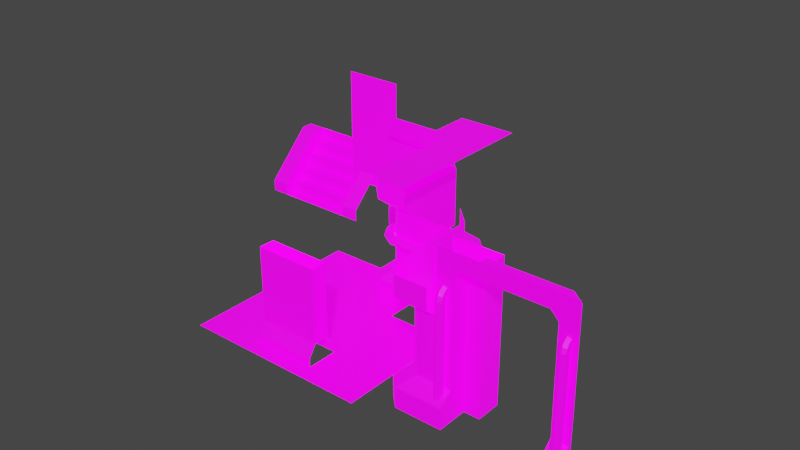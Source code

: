 # Source: Tiles.blend  (saved by Blender 3.5.10; exported with 4.5.12 LTS)
import bpy
from mathutils import Matrix  # noqa: F401  (used for matrix-valued properties, if any)

bpy.ops.wm.read_factory_settings(use_empty=True)
scene = bpy.context.scene
scene.name = 'Scene'

# ---- collections
col_base = bpy.data.collections.new('Base'); scene.collection.children.link(col_base)

# ---- images (referenced by path relative to the original .blend; pixels are not part of the script)
import os
ASSET_DIR = os.environ.get("B2B_ASSET_DIR", "")  # directory of the original .blend (textures are referenced by path, not embedded)
HERE = os.path.dirname(os.path.abspath(__file__))  # packed textures are extracted next to this script under _unpacked/

def load_image(name, relpath, width, height, colorspace="sRGB"):
    """Load a texture the original file referenced (path relative to the .blend, or extracted next to this script)."""
    p = next((c for c in (os.path.join(HERE, relpath), os.path.join(ASSET_DIR, relpath)) if relpath and os.path.exists(c)), "")
    if p:
        img = bpy.data.images.load(p, check_existing=True)
        img.name = name
    else:  # same state as the original file: an image datablock whose file is absent (Cycles renders it pink)
        img = bpy.data.images.new(name, width, height)
        img.source = "FILE"
        img.filepath = "//" + (relpath or name)
    img.colorspace_settings.name = colorspace
    return img
img_tilescolor = load_image('TilesColor', 'TilesColor.png', 1024, 1024, 'sRGB')
img_tileslight = load_image('TilesLight', 'TilesLight.png', 1024, 1024, 'sRGB')
img_tilealphamask = load_image('TileAlphaMask', 'TileAlphaMask.png', 1024, 1024, 'sRGB')

# ---- materials (node trees are filled in below, after node groups)
mat_tilematerial = bpy.data.materials.new('TileMaterial')
mat_tilematerial.use_transparent_shadow = False

# ---- material node trees
mat_tilematerial.use_nodes = True; mat_tilematerial.node_tree.nodes.clear()
_N = mat_tilematerial.node_tree.nodes; _L = mat_tilematerial.node_tree.links
n0 = _N.new('ShaderNodeBsdfPrincipled'); n0.name = 'Principled BSDF'; n0.location = (221, 389)
n0.distribution = 'GGX'
n0.subsurface_method = 'RANDOM_WALK_SKIN'
n0.inputs[3].default_value = 1.45
n0.inputs[28].default_value = 1.0
n1 = _N.new('ShaderNodeOutputMaterial'); n1.name = 'Material Output'; n1.location = (511, 389)
n2 = _N.new('ShaderNodeTexImage'); n2.name = 'Image Texture.001'; n2.location = (-83, 276)
n2.hide = True
n2.image = img_tilescolor
n3 = _N.new('ShaderNodeTexImage'); n3.name = 'Image Texture'; n3.location = (-60, -111)
n3.hide = True
n3.image = img_tileslight
n3.interpolation = 'Closest'
n4 = _N.new('ShaderNodeTexImage'); n4.name = 'Image Texture.002'; n4.location = (-89, 130)
n4.hide = True
n4.image = img_tilealphamask
n4.interpolation = 'Closest'
_L.new(n0.outputs[0], n1.inputs[0])
_L.new(n2.outputs[0], n0.inputs[0])
_L.new(n3.outputs[0], n0.inputs[27])
_L.new(n4.outputs[0], n0.inputs[1])
n1.is_active_output = True

# ---- world
world_world = bpy.data.worlds.new('World'); scene.world = world_world
world_world.use_nodes = True; world_world.node_tree.nodes.clear()
_N = world_world.node_tree.nodes; _L = world_world.node_tree.links
n0 = _N.new('ShaderNodeOutputWorld'); n0.name = 'World Output'; n0.location = (300, 300)
n1 = _N.new('ShaderNodeBackground'); n1.name = 'Background'; n1.location = (10, 300)
n1.inputs[0].default_value = (0.05088, 0.05088, 0.05088, 1.0)
_L.new(n1.outputs[0], n0.inputs[0])
n0.is_active_output = True
world_world.color = (0.05088, 0.05088, 0.05088)
world_world.use_sun_shadow = False
world_world.sun_shadow_jitter_overblur = 0.0

# ---- meshes
me_downskirting = bpy.data.meshes.new('DownSkirting')
me_downskirting.from_pydata([(-0.2, -0.5, 0.0), (0.0, -0.5, 0.5), (-0.2, 0.5, 0.0), (0.0, 0.5, 0.5), (-0.2, -0.5, 0.32), (-0.2, 0.5, 0.32)], [], [(4, 1, 3, 5), (0, 4, 5, 2)])
_uv = me_downskirting.uv_layers.new(name='UVMap')
_uv.uv.foreach_set('vector', [0.3359, 0.1875, 0.3047, 0.1875, 0.3047, 0.0625, 0.3359, 0.0625, 0.375, 0.1875, 0.3359, 0.1875, 0.3359, 0.0625, 0.375, 0.0625])
me_downskirting.materials.append(mat_tilematerial)
me_downskirting.update()
me_wall = bpy.data.meshes.new('Wall')
me_wall.from_pydata([(0.0, -0.5, -0.5), (0.0, -0.5, 0.5), (0.0, 0.5, -0.5), (0.0, 0.5, 0.5)], [], [(0, 1, 3, 2)])
_uv = me_wall.uv_layers.new(name='UVMap')
_uv.uv.foreach_set('vector', [0.875, 0.7578, 1.0, 0.7578, 1.0, 0.8828, 0.875, 0.8828])
me_wall.materials.append(mat_tilematerial)
me_wall.update()
me_externalwall = bpy.data.meshes.new('ExternalWall')
me_externalwall.from_pydata([(0.5, 0.0, -0.5), (0.5, 0.0, 0.5), (0.0, 0.5, -0.5), (0.0, 0.5, 0.5), (0.0, 0.2, -0.5), (0.0, 0.2, 0.5), (0.2, 0.0, -0.5), (0.2, 0.0, 0.5)], [], [(4, 5, 3, 2), (6, 7, 5, 4), (0, 1, 7, 6)])
_uv = me_externalwall.uv_layers.new(name='UVMap')
_uv.uv.foreach_set('vector', [0.875, 0.7188, 1.0, 0.7188, 1.0, 0.7578, 0.875, 0.7578, 0.875, 0.6875, 1.0, 0.6875, 1.0, 0.7188, 0.875, 0.7188, 0.875, 0.6484, 1.0, 0.6484, 1.0, 0.6875, 0.875, 0.6875])
me_externalwall.materials.append(mat_tilematerial)
me_externalwall.update()
me_externaldownskirting = bpy.data.meshes.new('ExternalDownSkirting')
me_externaldownskirting.from_pydata([(0.5, -0.2, 0.0), (0.5, 0.0, 0.5), (-0.2, 0.5, 0.0), (0.0, 0.5, 0.5), (-0.2, 0.0, 0.0), (0.0, 0.2, 0.5), (0.0, -0.2, 0.0), (-0.2, 0.5, 0.32), (-0.2, 0.0, 0.32), (0.0, -0.2, 0.32), (0.5, -0.2, 0.32), (0.2, 0.0, 0.5)], [], [(8, 5, 3, 7), (0, 10, 9, 6), (6, 9, 8, 4), (4, 8, 7, 2), (10, 1, 11, 9), (9, 11, 5, 8)])
_uv = me_externaldownskirting.uv_layers.new(name='UVMap')
_uv.uv.foreach_set('vector', [0.3359, 0.25, 0.3047, 0.2266, 0.3047, 0.1875, 0.3359, 0.1875, 0.375, 0.3438, 0.3359, 0.3438, 0.3359, 0.2812, 0.375, 0.2812, 0.375, 0.2812, 0.3359, 0.2812, 0.3359, 0.25, 0.375, 0.25, 0.375, 0.25, 0.3359, 0.25, 0.3359, 0.1875, 0.375, 0.1875, 0.3359, 0.3438, 0.3047, 0.3438, 0.3047, 0.3047, 0.3359, 0.2812, 0.3359, 0.2812, 0.2969, 0.2812, 0.2969, 0.25, 0.3359, 0.25])
me_externaldownskirting.materials.append(mat_tilematerial)
me_externaldownskirting.update()
me_internaldownskirting = bpy.data.meshes.new('InternalDownSkirting')
me_internaldownskirting.from_pydata([(-0.2, -0.5, 0.0), (0.0, -0.5, 0.5), (-0.5, 0.0, 0.5), (0.0, -0.3, 0.5), (-0.3, 2.98e-08, 0.5), (-0.5002, -0.2, 0.0), (-0.2, -0.5, 0.32), (-0.4998, -0.2, 0.32)], [], [(6, 3, 4, 7), (6, 1, 3), (7, 4, 2), (0, 6, 7, 5)])
_uv = me_internaldownskirting.uv_layers.new(name='UVMap')
_uv.uv.foreach_set('vector', [0.3359, 0.0625, 0.2969, 0.0625, 0.2969, 0.0, 0.3359, 0.0, 8.902e-05, 0.1484, 8.902e-05, 0.1172, 0.02353, 0.1172, 0.0, 0.07812, 0.02344, 0.1094, 9.313e-10, 0.1094, 0.375, 0.0625, 0.3359, 0.0625, 0.3359, 0.0, 0.375, 0.0])
me_internaldownskirting.materials.append(mat_tilematerial)
me_internaldownskirting.update()
me_internalwall = bpy.data.meshes.new('InternalWall')
me_internalwall.from_pydata([(0.0, -0.5, -0.5), (0.0, -0.5, 0.5), (-0.5, 0.0, -0.5), (-0.5, 0.0, 0.5), (0.0, -0.3, -0.5), (0.0, -0.3, 0.5), (-0.3, 2.98e-08, 0.5), (-0.3, 2.98e-08, -0.5)], [], [(7, 6, 3, 2), (0, 1, 5, 4), (4, 5, 6, 7)])
_uv = me_internalwall.uv_layers.new(name='UVMap')
_uv.uv.foreach_set('vector', [0.875, 0.9531, 1.0, 0.9531, 1.0, 0.9766, 0.875, 0.9766, 0.875, 0.8828, 1.0, 0.8828, 1.0, 0.9062, 0.875, 0.9062, 0.875, 0.9062, 1.0, 0.9062, 1.0, 0.9531, 0.875, 0.9531])
me_internalwall.materials.append(mat_tilematerial)
me_internalwall.update()
me_upskirting = bpy.data.meshes.new('UpSkirting')
me_upskirting.from_pydata([(-0.2, -0.5, 0.0), (0.0, -0.5, -0.5), (-0.2, 0.5, 0.0), (0.0, 0.5, -0.5), (-0.2, -0.5, -0.32), (-0.2, 0.5, -0.32)], [], [(4, 5, 3, 1), (0, 2, 5, 4)])
_uv = me_upskirting.uv_layers.new(name='UVMap')
_uv.uv.foreach_set('vector', [0.25, 0.1875, 0.25, 0.0625, 0.2812, 0.0625, 0.2812, 0.1875, 0.2109, 0.1875, 0.2109, 0.0625, 0.25, 0.0625, 0.25, 0.1875])
me_upskirting.materials.append(mat_tilematerial)
me_upskirting.update()
me_lightwall = bpy.data.meshes.new('LightWall')
me_lightwall.from_pydata([(0.0, -0.5, -0.5), (0.0, -0.5, 0.5), (0.0, 0.5, -0.5), (0.0, 0.5, 0.5), (-0.1407, 0.5, 2.831e-07), (-0.1407, -0.5, 1.49e-07), (-0.1141, 0.5, 0.05528), (-0.1141, -0.5, 0.05528), (-0.05427, 0.5, 0.06893), (-0.05427, -0.5, 0.06893), (-0.006297, 0.5, 0.03068), (-0.006298, -0.5, 0.03068), (-0.006297, 0.5, -0.03068), (-0.006298, -0.5, -0.03068), (-0.05427, 0.5, -0.06893), (-0.05427, -0.5, -0.06893), (-0.1141, 0.5, -0.05528), (-0.1141, -0.5, -0.05528)], [], [(0, 1, 3, 2), (4, 5, 7, 6), (6, 7, 9, 8), (8, 9, 11, 10), (10, 11, 13, 12), (12, 13, 15, 14), (14, 15, 17, 16), (16, 17, 5, 4)])
_uv = me_lightwall.uv_layers.new(name='UVMap')
_uv.uv.foreach_set('vector', [0.7188, 0.7578, 0.8438, 0.7578, 0.8438, 0.8828, 0.7188, 0.8828, 0.4453, 0.4062, 0.4453, 0.2109, 0.4609, 0.2109, 0.4609, 0.4062, 0.4609, 0.4062, 0.4609, 0.2109, 0.4766, 0.2109, 0.4766, 0.4062, 0.4766, 0.4062, 0.4766, 0.2109, 0.4922, 0.2109, 0.4922, 0.4062, 0.3828, 0.4062, 0.3828, 0.2109, 0.3984, 0.2109, 0.3984, 0.4062, 0.3984, 0.4062, 0.3984, 0.2109, 0.4141, 0.2109, 0.4141, 0.4062, 0.4141, 0.4062, 0.4141, 0.2109, 0.4297, 0.2109, 0.4297, 0.4062, 0.4297, 0.4062, 0.4297, 0.2109, 0.4453, 0.2109, 0.4453, 0.4062])
me_lightwall.materials.append(mat_tilematerial)
me_lightwall.update()
me_lightinternalwall = bpy.data.meshes.new('LightInternalWall')
me_lightinternalwall.from_pydata([(0.0, -0.5, -0.5), (0.0, -0.5, 0.5), (-0.5, 0.0, -0.5), (-0.5, 0.0, 0.5), (0.0, -0.3, -0.5), (0.0, -0.3, 0.5), (-0.3, 2.98e-08, 0.5), (-0.3, 2.98e-08, -0.5), (-0.5, -0.1407, 0.0), (-0.1407, -0.5, 1.49e-07), (-0.5, -0.1141, 0.05528), (-0.1141, -0.5, 0.05528), (-0.5, -0.05427, 0.06893), (-0.05427, -0.5, 0.06893), (-0.5, -0.006298, 0.03068), (-0.006298, -0.5, 0.03068), (-0.5, -0.006298, -0.03068), (-0.006298, -0.5, -0.03068), (-0.5, -0.05427, -0.06893), (-0.05427, -0.5, -0.06893), (-0.5, -0.1141, -0.05528), (-0.1141, -0.5, -0.05528), (-0.376, -0.1719, 0.0), (-0.2495, -0.2495, 2.384e-07), (-0.1619, -0.376, 2.384e-07), (-0.1377, -0.3648, 0.05528), (-0.2307, -0.2307, 0.05528), (-0.3648, -0.1477, 0.05528), (-0.08353, -0.3395, 0.06893), (-0.1884, -0.1884, 0.06893), (-0.3395, -0.09353, 0.06893), (-0.04005, -0.3192, 0.03068), (-0.1545, -0.1545, 0.03068), (-0.3192, -0.05005, 0.03068), (-0.04005, -0.3192, -0.03068), (-0.1545, -0.1545, -0.03068), (-0.3192, -0.05005, -0.03068), (-0.08353, -0.3395, -0.06893), (-0.1884, -0.1884, -0.06893), (-0.3395, -0.09353, -0.06893), (-0.1377, -0.3648, -0.05528), (-0.2307, -0.2307, -0.05528), (-0.3648, -0.1477, -0.05528)], [], [(7, 6, 3, 2), (0, 1, 5, 4), (4, 5, 6, 7), (24, 9, 11, 25), (25, 11, 13, 28), (28, 13, 15, 31), (31, 15, 17, 34), (34, 17, 19, 37), (37, 19, 21, 40), (40, 21, 9, 24), (20, 42, 22, 8), (42, 41, 23, 22), (41, 40, 24, 23), (18, 39, 42, 20), (39, 38, 41, 42), (38, 37, 40, 41), (16, 36, 39, 18), (36, 35, 38, 39), (35, 34, 37, 38), (14, 33, 36, 16), (33, 32, 35, 36), (32, 31, 34, 35), (12, 30, 33, 14), (30, 29, 32, 33), (29, 28, 31, 32), (10, 27, 30, 12), (27, 26, 29, 30), (26, 25, 28, 29), (8, 22, 27, 10), (22, 23, 26, 27), (23, 24, 25, 26)])
_uv = me_lightinternalwall.uv_layers.new(name='UVMap')
_uv.uv.foreach_set('vector', [0.7188, 0.9531, 0.8438, 0.9531, 0.8438, 0.9766, 0.7188, 0.9766, 0.7188, 0.8828, 0.8438, 0.8828, 0.8438, 0.9062, 0.7188, 0.9062, 0.7188, 0.9062, 0.8438, 0.9062, 0.8438, 0.9531, 0.7188, 0.9531, 0.4453, 0.4375, 0.4453, 0.4062, 0.4609, 0.4062, 0.4609, 0.4375, 0.4609, 0.4375, 0.4609, 0.4062, 0.4766, 0.4062, 0.4766, 0.4375, 0.4766, 0.4375, 0.4766, 0.4062, 0.4922, 0.4062, 0.4922, 0.4375, 0.3828, 0.4375, 0.3828, 0.4062, 0.3984, 0.4062, 0.3984, 0.4375, 0.3984, 0.4375, 0.3984, 0.4062, 0.4141, 0.4062, 0.4141, 0.4375, 0.4141, 0.4375, 0.4141, 0.4062, 0.4297, 0.4062, 0.4297, 0.4375, 0.4297, 0.4375, 0.4297, 0.4062, 0.4453, 0.4062, 0.4453, 0.4375, 0.4297, 0.5469, 0.4297, 0.5156, 0.4453, 0.5156, 0.4453, 0.5469, 0.4297, 0.5156, 0.4297, 0.4766, 0.4453, 0.4766, 0.4453, 0.5156, 0.4297, 0.4766, 0.4297, 0.4375, 0.4453, 0.4375, 0.4453, 0.4766, 0.4141, 0.5469, 0.4141, 0.5156, 0.4297, 0.5156, 0.4297, 0.5469, 0.4141, 0.5156, 0.4141, 0.4766, 0.4297, 0.4766, 0.4297, 0.5156, 0.4141, 0.4766, 0.4141, 0.4375, 0.4297, 0.4375, 0.4297, 0.4766, 0.3984, 0.5469, 0.3984, 0.5156, 0.4141, 0.5156, 0.4141, 0.5469, 0.3984, 0.5156, 0.3984, 0.4766, 0.4141, 0.4766, 0.4141, 0.5156, 0.3984, 0.4766, 0.3984, 0.4375, 0.4141, 0.4375, 0.4141, 0.4766, 0.3828, 0.5469, 0.3828, 0.5156, 0.3984, 0.5156, 0.3984, 0.5469, 0.3828, 0.5156, 0.3828, 0.4766, 0.3984, 0.4766, 0.3984, 0.5156, 0.3828, 0.4766, 0.3828, 0.4375, 0.3984, 0.4375, 0.3984, 0.4766, 0.4766, 0.5469, 0.4766, 0.5156, 0.4922, 0.5156, 0.4922, 0.5469, 0.4766, 0.5156, 0.4766, 0.4766, 0.4922, 0.4766, 0.4922, 0.5156, 0.4766, 0.4766, 0.4766, 0.4375, 0.4922, 0.4375, 0.4922, 0.4766, 0.4609, 0.5469, 0.4609, 0.5156, 0.4766, 0.5156, 0.4766, 0.5469, 0.4609, 0.5156, 0.4609, 0.4766, 0.4766, 0.4766, 0.4766, 0.5156, 0.4609, 0.4766, 0.4609, 0.4375, 0.4766, 0.4375, 0.4766, 0.4766, 0.4453, 0.5469, 0.4453, 0.5156, 0.4609, 0.5156, 0.4609, 0.5469, 0.4453, 0.5156, 0.4453, 0.4766, 0.4609, 0.4766, 0.4609, 0.5156, 0.4453, 0.4766, 0.4453, 0.4375, 0.4609, 0.4375, 0.4609, 0.4766])
me_lightinternalwall.materials.append(mat_tilematerial)
me_lightinternalwall.update()
me_borderlightfloor = bpy.data.meshes.new('BorderLightFloor')
me_borderlightfloor.from_pydata([(0.5, 0.5, -4.371e-08), (0.5, -0.5, 4.371e-08), (-0.5, 0.5, -4.371e-08), (-0.5, -0.5, 4.371e-08)], [], [(0, 2, 3, 1)])
_uv = me_borderlightfloor.uv_layers.new(name='UVMap')
_uv.uv.foreach_set('vector', [0.625, 0.125, 0.5, 0.125, 0.5, 0.25, 0.625, 0.25])
me_borderlightfloor.materials.append(mat_tilematerial)
me_borderlightfloor.update()
me_externallightfloor = bpy.data.meshes.new('ExternalLightFloor')
me_externallightfloor.from_pydata([(0.5, -0.5, 0.0), (0.5, 0.5, 0.0), (-0.5, -0.5, 0.0), (-0.5, 0.5, 0.0)], [], [(0, 1, 3, 2)])
_uv = me_externallightfloor.uv_layers.new(name='UVMap')
_uv.uv.foreach_set('vector', [0.625, 0.25, 0.625, 0.375, 0.5, 0.375, 0.5, 0.25])
me_externallightfloor.materials.append(mat_tilematerial)
me_externallightfloor.update()
me_lightfloor = bpy.data.meshes.new('LightFloor')
me_lightfloor.from_pydata([(-0.5, -0.5, 0.0), (0.5, -0.5, 0.0), (-0.5, 0.5, 0.0), (0.5, 0.5, 0.0)], [], [(0, 1, 3, 2)])
_uv = me_lightfloor.uv_layers.new(name='UVMap')
_uv.uv.foreach_set('vector', [0.625, 0.125, 0.75, 0.125, 0.75, 0.25, 0.625, 0.25])
me_lightfloor.materials.append(mat_tilematerial)
me_lightfloor.update()
me_internallightfloor = bpy.data.meshes.new('InternalLightFloor')
me_internallightfloor.from_pydata([(0.5, 0.5, 8.742e-08), (-0.5, 0.5, 0.0), (0.5, -0.5, 0.0), (-0.5, -0.5, -8.742e-08)], [], [(0, 1, 3, 2)])
_uv = me_internallightfloor.uv_layers.new(name='UVMap')
_uv.uv.foreach_set('vector', [0.625, 0.0, 0.625, 0.125, 0.5, 0.125, 0.5, 0.0])
me_internallightfloor.materials.append(mat_tilematerial)
me_internallightfloor.update()
me_lightexternalwall = bpy.data.meshes.new('LightExternalWall')
me_lightexternalwall.from_pydata([(0.5, 0.0, -0.5), (0.5, 0.0, 0.5), (0.0, 0.5, -0.5), (0.0, 0.5, 0.5), (0.0, 0.2, -0.5), (0.0, 0.2, 0.5), (0.2, 0.0, -0.5), (0.2, 0.0, 0.5), (-0.1407, 0.5, 2.831e-07), (0.5, -0.1407, 0.0), (-0.1141, 0.5, 0.05528), (0.5, -0.1141, 0.05528), (-0.05427, 0.5, 0.06893), (0.5, -0.05427, 0.06893), (-0.006297, 0.5, 0.03068), (0.5, -0.006298, 0.03068), (-0.006297, 0.5, -0.03068), (0.5, -0.006298, -0.03068), (-0.05427, 0.5, -0.06893), (0.5, -0.05427, -0.06893), (-0.1141, 0.5, -0.05528), (0.5, -0.1141, -0.05528), (-0.1332, 0.1371, 2.384e-07), (-0.02949, -0.02949, 2.384e-07), (0.1468, -0.1377, 2.384e-07), (0.1559, -0.1127, 0.05528), (-0.01067, -0.01067, 0.05528), (-0.109, 0.1484, 0.05528), (0.1764, -0.0565, 0.06893), (0.03163, 0.03163, 0.06893), (-0.05484, 0.1736, 0.06893), (0.1928, -0.01142, 0.03068), (0.06555, 0.06555, 0.03068), (-0.01136, 0.1939, 0.03068), (0.1928, -0.01142, -0.03068), (0.06555, 0.06555, -0.03068), (-0.01136, 0.1939, -0.03068), (0.1764, -0.0565, -0.06893), (0.03163, 0.03163, -0.06893), (-0.05484, 0.1736, -0.06893), (0.1559, -0.1127, -0.05528), (-0.01067, -0.01067, -0.05528), (-0.109, 0.1484, -0.05528), (0.3234, -0.1392, 1.192e-07), (0.328, -0.1134, 0.05528), (0.3382, -0.05538, 0.06893), (0.3464, -0.00886, 0.03068), (0.3464, -0.00886, -0.03068), (0.3382, -0.05538, -0.06893), (0.328, -0.1134, -0.05528), (-0.1116, 0.3242, 0.05528), (-0.05455, 0.3368, 0.06893), (-0.00883, 0.347, 0.03068), (-0.00883, 0.347, -0.03068), (-0.05455, 0.3368, -0.06893), (-0.1116, 0.3242, -0.05528), (-0.1369, 0.3186, 2.608e-07)], [], [(4, 5, 3, 2), (6, 7, 5, 4), (0, 1, 7, 6), (43, 9, 11, 44), (44, 11, 13, 45), (45, 13, 15, 46), (46, 15, 17, 47), (47, 17, 19, 48), (48, 19, 21, 49), (49, 21, 9, 43), (55, 42, 22, 56), (42, 41, 23, 22), (41, 40, 24, 23), (54, 39, 42, 55), (39, 38, 41, 42), (38, 37, 40, 41), (53, 36, 39, 54), (36, 35, 38, 39), (35, 34, 37, 38), (52, 33, 36, 53), (33, 32, 35, 36), (32, 31, 34, 35), (51, 30, 33, 52), (30, 29, 32, 33), (29, 28, 31, 32), (50, 27, 30, 51), (27, 26, 29, 30), (26, 25, 28, 29), (56, 22, 27, 50), (22, 23, 26, 27), (23, 24, 25, 26), (40, 49, 43, 24), (37, 48, 49, 40), (34, 47, 48, 37), (31, 46, 47, 34), (28, 45, 46, 31), (25, 44, 45, 28), (24, 43, 44, 25), (8, 56, 50, 10), (10, 50, 51, 12), (12, 51, 52, 14), (14, 52, 53, 16), (16, 53, 54, 18), (18, 54, 55, 20), (20, 55, 56, 8)])
_uv = me_lightexternalwall.uv_layers.new(name='UVMap')
_uv.uv.foreach_set('vector', [0.7188, 0.7188, 0.8438, 0.7188, 0.8438, 0.7578, 0.7188, 0.7578, 0.7188, 0.6875, 0.8438, 0.6875, 0.8438, 0.7188, 0.7188, 0.7188, 0.7188, 0.6484, 0.8438, 0.6484, 0.8438, 0.6875, 0.7188, 0.6875, 0.4453, 0.03125, 0.4453, 0.0, 0.4609, 0.0, 0.4609, 0.03125, 0.4609, 0.03125, 0.4609, 0.0, 0.4766, 0.0, 0.4766, 0.03125, 0.4766, 0.03125, 0.4766, 0.0, 0.4922, 0.0, 0.4922, 0.03125, 0.3828, 0.03125, 0.3828, 0.0, 0.3984, 0.0, 0.3984, 0.03125, 0.3984, 0.03125, 0.3984, 0.0, 0.4141, 0.0, 0.4141, 0.03125, 0.4141, 0.03125, 0.4141, 0.0, 0.4297, 0.0, 0.4297, 0.03125, 0.4297, 0.03125, 0.4297, 0.0, 0.4453, 0.0, 0.4453, 0.03125, 0.4297, 0.1797, 0.4297, 0.1484, 0.4453, 0.1484, 0.4453, 0.1797, 0.4297, 0.1484, 0.4297, 0.1055, 0.4453, 0.1055, 0.4453, 0.1484, 0.4297, 0.1055, 0.4297, 0.0625, 0.4453, 0.0625, 0.4453, 0.1055, 0.4141, 0.1797, 0.4141, 0.1484, 0.4297, 0.1484, 0.4297, 0.1797, 0.4141, 0.1484, 0.4141, 0.1055, 0.4297, 0.1055, 0.4297, 0.1484, 0.4141, 0.1055, 0.4141, 0.0625, 0.4297, 0.0625, 0.4297, 0.1055, 0.3984, 0.1797, 0.3984, 0.1484, 0.4141, 0.1484, 0.4141, 0.1797, 0.3984, 0.1484, 0.3984, 0.1055, 0.4141, 0.1055, 0.4141, 0.1484, 0.3984, 0.1055, 0.3984, 0.0625, 0.4141, 0.0625, 0.4141, 0.1055, 0.3828, 0.1797, 0.3828, 0.1484, 0.3984, 0.1484, 0.3984, 0.1797, 0.3828, 0.1484, 0.3828, 0.1055, 0.3984, 0.1055, 0.3984, 0.1484, 0.3828, 0.1055, 0.3828, 0.0625, 0.3984, 0.0625, 0.3984, 0.1055, 0.4766, 0.1797, 0.4766, 0.1484, 0.4922, 0.1484, 0.4922, 0.1797, 0.4766, 0.1484, 0.4766, 0.1055, 0.4922, 0.1055, 0.4922, 0.1484, 0.4766, 0.1055, 0.4766, 0.0625, 0.4922, 0.0625, 0.4922, 0.1055, 0.4609, 0.1797, 0.4609, 0.1484, 0.4766, 0.1484, 0.4766, 0.1797, 0.4609, 0.1484, 0.4609, 0.1055, 0.4766, 0.1055, 0.4766, 0.1484, 0.4609, 0.1055, 0.4609, 0.0625, 0.4766, 0.0625, 0.4766, 0.1055, 0.4453, 0.1797, 0.4453, 0.1484, 0.4609, 0.1484, 0.4609, 0.1797, 0.4453, 0.1484, 0.4453, 0.1055, 0.4609, 0.1055, 0.4609, 0.1484, 0.4453, 0.1055, 0.4453, 0.0625, 0.4609, 0.0625, 0.4609, 0.1055, 0.4297, 0.0625, 0.4297, 0.03125, 0.4453, 0.03125, 0.4453, 0.0625, 0.4141, 0.0625, 0.4141, 0.03125, 0.4297, 0.03125, 0.4297, 0.0625, 0.3984, 0.0625, 0.3984, 0.03125, 0.4141, 0.03125, 0.4141, 0.0625, 0.3828, 0.0625, 0.3828, 0.03125, 0.3984, 0.03125, 0.3984, 0.0625, 0.4766, 0.0625, 0.4766, 0.03125, 0.4922, 0.03125, 0.4922, 0.0625, 0.4609, 0.0625, 0.4609, 0.03125, 0.4766, 0.03125, 0.4766, 0.0625, 0.4453, 0.0625, 0.4453, 0.03125, 0.4609, 0.03125, 0.4609, 0.0625, 0.4453, 0.2109, 0.4453, 0.1797, 0.4609, 0.1797, 0.4609, 0.2109, 0.4609, 0.2109, 0.4609, 0.1797, 0.4766, 0.1797, 0.4766, 0.2109, 0.4766, 0.2109, 0.4766, 0.1797, 0.4922, 0.1797, 0.4922, 0.2109, 0.3828, 0.2109, 0.3828, 0.1797, 0.3984, 0.1797, 0.3984, 0.2109, 0.3984, 0.2109, 0.3984, 0.1797, 0.4141, 0.1797, 0.4141, 0.2109, 0.4141, 0.2109, 0.4141, 0.1797, 0.4297, 0.1797, 0.4297, 0.2109, 0.4297, 0.2109, 0.4297, 0.1797, 0.4453, 0.1797, 0.4453, 0.2109])
me_lightexternalwall.materials.append(mat_tilematerial)
me_lightexternalwall.update()
me_externalupskirting = bpy.data.meshes.new('ExternalUpSkirting')
me_externalupskirting.from_pydata([(0.5, -0.2, 0.0), (0.5, 0.0, -0.5), (-0.2, 0.5, 0.0), (0.0, 0.5, -0.5), (-0.2, 0.0, 0.0), (0.0, 0.2, -0.5), (0.0, -0.2, 0.0), (-0.2, 0.5, -0.32), (-0.2, 0.0, -0.32), (0.0, -0.2, -0.32), (0.5, -0.2, -0.32), (0.2, 0.0, -0.5)], [], [(8, 7, 3, 5), (0, 6, 9, 10), (6, 4, 8, 9), (4, 2, 7, 8), (10, 9, 11, 1), (9, 8, 5, 11)])
_uv = me_externalupskirting.uv_layers.new(name='UVMap')
_uv.uv.foreach_set('vector', [0.25, 0.25, 0.25, 0.1875, 0.2813, 0.1875, 0.2813, 0.2266, 0.2109, 0.3438, 0.211, 0.2812, 0.25, 0.2812, 0.25, 0.3438, 0.211, 0.2812, 0.211, 0.25, 0.25, 0.25, 0.25, 0.2812, 0.211, 0.25, 0.211, 0.1875, 0.25, 0.1875, 0.25, 0.25, 0.25, 0.3438, 0.25, 0.2812, 0.2813, 0.3047, 0.2813, 0.3438, 0.25, 0.2812, 0.25, 0.25, 0.2891, 0.25, 0.2891, 0.2812])
me_externalupskirting.materials.append(mat_tilematerial)
me_externalupskirting.update()
me_internalupskirting = bpy.data.meshes.new('InternalUpSkirting')
me_internalupskirting.from_pydata([(-0.2, -0.5, 0.0), (0.0, -0.5, -0.5), (-0.5, 0.0, -0.5), (0.0, -0.3, -0.5), (-0.3, 0.0, -0.5), (-0.5002, -0.2, 0.0), (-0.2, -0.5, -0.32), (-0.4998, -0.2, -0.32)], [], [(6, 7, 4, 3), (6, 3, 1), (7, 2, 4), (0, 5, 7, 6)])
_uv = me_internalupskirting.uv_layers.new(name='UVMap')
_uv.uv.foreach_set('vector', [0.25, 0.0625, 0.25, 0.0, 0.289, 0.0, 0.289, 0.0625, 0.0, 0.0, 0.02344, 0.03125, 0.0, 0.03125, 0.0, 0.07031, 0.0, 0.03906, 0.02344, 0.03906, 0.2109, 0.0625, 0.2109, 0.0, 0.25, 0.0, 0.25, 0.0625])
me_internalupskirting.materials.append(mat_tilematerial)
me_internalupskirting.update()
me_lightdownskirting = bpy.data.meshes.new('LightDownSkirting')
me_lightdownskirting.from_pydata([(-0.2, -0.5, 0.0), (0.0, -0.5, 0.5), (-0.2, 0.5, 0.0), (0.0, 0.5, 0.5), (-0.2, -0.5, 0.32), (-0.2, 0.5, 0.32)], [], [(4, 1, 3, 5), (0, 4, 5, 2)])
_uv = me_lightdownskirting.uv_layers.new(name='UVMap')
_uv.uv.foreach_set('vector', [0.164, 0.1875, 0.1327, 0.1875, 0.1327, 0.06251, 0.164, 0.06251, 0.2031, 0.1875, 0.164, 0.1875, 0.164, 0.06251, 0.2031, 0.06251])
me_lightdownskirting.materials.append(mat_tilematerial)
me_lightdownskirting.update()
me_externallightdownskirting = bpy.data.meshes.new('ExternalLightDownSkirting')
me_externallightdownskirting.from_pydata([(0.5, -0.2, 0.0), (0.5, 0.0, 0.5), (-0.2, 0.5, 0.0), (0.0, 0.5, 0.5), (-0.2, 0.0, 0.0), (0.0, 0.2, 0.5), (0.0, -0.2, 0.0), (-0.2, 0.5, 0.32), (-0.2, 0.0, 0.32), (0.0, -0.2, 0.32), (0.5, -0.2, 0.32), (0.2, 0.0, 0.5)], [], [(8, 5, 3, 7), (0, 10, 9, 6), (6, 9, 8, 4), (4, 8, 7, 2), (10, 1, 11, 9), (9, 11, 5, 8)])
_uv = me_externallightdownskirting.uv_layers.new(name='UVMap')
_uv.uv.foreach_set('vector', [0.164, 0.25, 0.1327, 0.2266, 0.1327, 0.1875, 0.164, 0.1875, 0.2032, 0.3438, 0.1648, 0.3438, 0.164, 0.2813, 0.2031, 0.2813, 0.2031, 0.2813, 0.164, 0.2813, 0.164, 0.25, 0.2031, 0.25, 0.2031, 0.25, 0.164, 0.25, 0.164, 0.1875, 0.2031, 0.1875, 0.1648, 0.3438, 0.1327, 0.3438, 0.1327, 0.3047, 0.164, 0.2813, 0.164, 0.2813, 0.1249, 0.2813, 0.1249, 0.25, 0.164, 0.25])
me_externallightdownskirting.materials.append(mat_tilematerial)
me_externallightdownskirting.update()
me_internallightdownskirting = bpy.data.meshes.new('InternalLightDownSkirting')
me_internallightdownskirting.from_pydata([(-0.2, -0.5, 0.0), (0.0, -0.5, 0.5), (-0.5, 0.0, 0.5), (0.0, -0.3, 0.5), (-0.3, 2.98e-08, 0.5), (-0.5002, -0.2, 0.0), (-0.2, -0.5, 0.32), (-0.4998, -0.2, 0.32)], [], [(6, 3, 4, 7), (6, 1, 3), (7, 4, 2), (0, 6, 7, 5)])
_uv = me_internallightdownskirting.uv_layers.new(name='UVMap')
_uv.uv.foreach_set('vector', [0.164, 0.0625, 0.1249, 0.06251, 0.1249, 2.71e-06, 0.164, 1.078e-05, 0.0, 0.3047, 0.0, 0.2734, 0.02344, 0.2734, 0.0, 0.2344, 0.02344, 0.2656, 0.0, 0.2656, 0.2031, 0.06252, 0.164, 0.0625, 0.164, 1.078e-05, 0.2031, -5.404e-06])
me_internallightdownskirting.materials.append(mat_tilematerial)
me_internallightdownskirting.update()
me_lightupskirting = bpy.data.meshes.new('LightUpSkirting')
me_lightupskirting.from_pydata([(-0.2, -0.5, 0.0), (0.0, -0.5, -0.5), (-0.2, 0.5, 0.0), (0.0, 0.5, -0.5), (-0.2, -0.5, -0.32), (-0.2, 0.5, -0.32)], [], [(4, 5, 3, 1), (0, 2, 5, 4)])
_uv = me_lightupskirting.uv_layers.new(name='UVMap')
_uv.uv.foreach_set('vector', [0.07812, 0.1875, 0.07813, 0.0625, 0.1094, 0.0625, 0.1094, 0.1875, 0.03906, 0.1875, 0.03906, 0.0625, 0.07813, 0.0625, 0.07812, 0.1875])
me_lightupskirting.materials.append(mat_tilematerial)
me_lightupskirting.update()
me_externallightupskirting = bpy.data.meshes.new('ExternalLightUpSkirting')
me_externallightupskirting.from_pydata([(0.5, -0.2, 0.0), (0.5, 0.0, -0.5), (-0.2, 0.5, 0.0), (0.0, 0.5, -0.5), (-0.2, 0.0, 0.0), (0.0, 0.2, -0.5), (0.0, -0.2, 0.0), (-0.2, 0.5, -0.32), (-0.2, 0.0, -0.32), (0.0, -0.2, -0.32), (0.5, -0.2, -0.32), (0.2, 0.0, -0.5)], [], [(8, 7, 3, 5), (0, 6, 9, 10), (6, 4, 8, 9), (4, 2, 7, 8), (10, 9, 11, 1), (9, 8, 5, 11)])
_uv = me_externallightupskirting.uv_layers.new(name='UVMap')
_uv.uv.foreach_set('vector', [0.07812, 0.25, 0.07812, 0.1875, 0.1094, 0.1875, 0.1094, 0.2266, 0.03906, 0.3438, 0.03906, 0.2813, 0.07812, 0.2813, 0.07812, 0.3438, 0.03906, 0.2813, 0.03906, 0.25, 0.07812, 0.25, 0.07812, 0.2813, 0.03906, 0.25, 0.03906, 0.1875, 0.07812, 0.1875, 0.07812, 0.25, 0.07812, 0.3438, 0.07812, 0.2813, 0.1094, 0.3047, 0.1094, 0.3438, 0.07812, 0.2813, 0.07812, 0.25, 0.1172, 0.25, 0.1172, 0.2813])
me_externallightupskirting.materials.append(mat_tilematerial)
me_externallightupskirting.update()
me_internallightupskirting = bpy.data.meshes.new('InternalLightUpSkirting')
me_internallightupskirting.from_pydata([(-0.2, -0.5, 0.0), (0.0, -0.5, -0.5), (-0.5, 0.0, -0.5), (0.0, -0.3, -0.5), (-0.3, 0.0, -0.5), (-0.5002, -0.2, 0.0), (-0.2, -0.5, -0.32), (-0.4998, -0.2, -0.32)], [], [(6, 7, 4, 3), (6, 3, 1), (7, 2, 4), (0, 5, 7, 6)])
_uv = me_internallightupskirting.uv_layers.new(name='UVMap')
_uv.uv.foreach_set('vector', [0.07812, 0.0625, 0.07813, 1.235e-05, 0.1172, 4.102e-06, 0.1172, 0.0625, 0.0, 0.1562, 0.02344, 0.1875, 0.0, 0.1875, 0.0, 0.2266, 0.0, 0.1953, 0.02344, 0.1953, 0.03906, 0.06251, 0.03907, -4.12e-06, 0.07813, 1.235e-05, 0.07812, 0.0625])
me_internallightupskirting.materials.append(mat_tilematerial)
me_internallightupskirting.update()
me_floor_001 = bpy.data.meshes.new('Floor.001')
me_floor_001.from_pydata([(-0.5, -0.5, 0.0), (0.5, -0.5, 0.0), (-0.5, 0.5, 0.0), (0.5, 0.5, 0.0)], [], [(0, 1, 3, 2)])
_uv = me_floor_001.uv_layers.new(name='UVMap')
_uv.uv.foreach_set('vector', [0.875, 0.5, 0.875, 0.625, 0.75, 0.625, 0.75, 0.5])
me_floor_001.materials.append(mat_tilematerial)
me_floor_001.update()
me_floor_002 = bpy.data.meshes.new('Floor.002')
me_floor_002.from_pydata([(-0.5, -0.5, 0.0), (0.5, -0.5, 0.0), (-0.5, 0.5, 0.0), (0.5, 0.5, 0.0)], [], [(0, 1, 3, 2)])
_uv = me_floor_002.uv_layers.new(name='UVMap')
_uv.uv.foreach_set('vector', [0.875, 0.375, 0.875, 0.5, 0.75, 0.5, 0.75, 0.375])
me_floor_002.materials.append(mat_tilematerial)
me_floor_002.update()
me_anglelighta = bpy.data.meshes.new('AngleLightA')
me_anglelighta.from_pydata([(-0.5, 0.0, -0.5), (0.5, 0.0, -0.5), (-0.5, 0.0, 0.5), (0.5, 0.0, 0.5)], [], [(0, 1, 3, 2)])
_uv = me_anglelighta.uv_layers.new(name='UVMap')
_uv.uv.foreach_set('vector', [0.5002, 0.3752, 0.6248, 0.3752, 0.625, 0.5, 0.5, 0.5])
me_anglelighta.materials.append(mat_tilematerial)
me_anglelighta.update()
me_lighta = bpy.data.meshes.new('LightA')
me_lighta.from_pydata([(-0.5, -1.033e-07, -0.5), (0.5, 7.351e-08, -0.5), (-0.5, -7.351e-08, 0.5), (0.5, 1.033e-07, 0.5)], [], [(0, 1, 3, 2)])
_uv = me_lighta.uv_layers.new(name='UVMap')
_uv.uv.foreach_set('vector', [0.6252, 0.3752, 0.7498, 0.3752, 0.7498, 0.4998, 0.625, 0.5])
me_lighta.materials.append(mat_tilematerial)
me_lighta.update()
me_lladdercenter = bpy.data.meshes.new('LladderCenter')
me_lladdercenter.from_pydata([(-0.5, -0.5, 0.0), (-0.5, 0.5, 0.0), (-0.3, -0.5, 0.0), (-0.3, -0.5, 0.2), (-0.1, -0.5, 0.2), (-0.1, -0.5, 0.4), (0.1, -0.5, 0.4), (0.1, 0.5, 0.4), (-0.1, 0.5, 0.4), (-0.1, 0.5, 0.2), (-0.3, 0.5, 0.2), (-0.3, 0.5, 0.0), (0.1, -0.5, 0.6), (0.1, 0.5, 0.6), (0.3, -0.5, 0.6), (0.3, 0.5, 0.6), (0.3, -0.5, 0.8), (0.3, 0.5, 0.8), (0.5, -0.5, 0.8), (0.5, 0.5, 0.8), (0.5, -0.5, 1.0), (0.5, 0.5, 1.0)], [], [(0, 2, 11, 1), (2, 3, 10, 11), (3, 4, 9, 10), (4, 5, 8, 9), (5, 6, 7, 8), (6, 12, 13, 7), (12, 14, 15, 13), (14, 16, 17, 15), (16, 18, 19, 17), (18, 20, 21, 19)])
_uv = me_lladdercenter.uv_layers.new(name='UVMap')
_uv.uv.foreach_set('vector', [0.3047, 0.3594, 0.3047, 0.3828, 0.1797, 0.3828, 0.1797, 0.3594, 0.3047, 0.3828, 0.3047, 0.4062, 0.1797, 0.4062, 0.1797, 0.3828, 0.3047, 0.4062, 0.3047, 0.4297, 0.1797, 0.4297, 0.1797, 0.4062, 0.3047, 0.4297, 0.3047, 0.4531, 0.1797, 0.4531, 0.1797, 0.4297, 0.3047, 0.4531, 0.3047, 0.4766, 0.1797, 0.4766, 0.1797, 0.4531, 0.3047, 0.4766, 0.3047, 0.5, 0.1797, 0.5, 0.1797, 0.4766, 0.3047, 0.5, 0.3047, 0.5234, 0.1797, 0.5234, 0.1797, 0.5, 0.3047, 0.5234, 0.3047, 0.5469, 0.1797, 0.5469, 0.1797, 0.5234, 0.3047, 0.5469, 0.3047, 0.5703, 0.1797, 0.5703, 0.1797, 0.5469, 0.3047, 0.5703, 0.3047, 0.5938, 0.1797, 0.5938, 0.1797, 0.5703])
me_lladdercenter.materials.append(mat_tilematerial)
me_lladdercenter.update()
me_lladderright = bpy.data.meshes.new('LladderRight')
me_lladderright.from_pydata([(-0.5004, 0.313, -0.0005882), (-0.5, 0.5, 0.0), (-0.3004, 0.313, -0.0005882), (-0.3004, 0.313, 0.1994), (-0.1004, 0.313, 0.1994), (-0.1004, 0.313, 0.3994), (0.09959, 0.313, 0.3994), (0.1, 0.5, 0.4), (-0.1, 0.5, 0.4), (-0.1, 0.5, 0.2), (-0.3, 0.5, 0.2), (-0.3, 0.5, 0.0), (0.09959, 0.313, 0.5994), (0.1, 0.5, 0.6), (0.2996, 0.313, 0.5994), (0.3, 0.5, 0.6), (0.2996, 0.313, 0.7994), (0.3, 0.5, 0.8), (0.4996, 0.313, 0.7994), (0.5, 0.5, 0.8), (0.4996, 0.313, 0.9994), (0.5, 0.5, 1.0), (-0.5004, 0.313, -0.0005882), (0.4996, 0.313, 0.9994), (-0.5, 1.49e-08, 0.0), (0.4996, 0.313, 0.7994), (0.5, -1.49e-08, 1.0), (-0.5004, 0.313, 0.1994), (0.2996, 0.313, 0.9994), (0.3, -1.311e-08, 1.0), (-0.5, 2.186e-08, 0.2), (-0.3004, 0.313, -0.0005882)], [], [(0, 2, 11, 1), (2, 3, 10, 11), (3, 4, 9, 10), (4, 5, 8, 9), (5, 6, 7, 8), (6, 12, 13, 7), (12, 14, 15, 13), (14, 16, 17, 15), (16, 18, 19, 17), (18, 20, 21, 19), (26, 23, 28, 29), (22, 27, 28, 23, 25, 31), (29, 28, 27, 30), (24, 30, 27, 22)])
_uv = me_lladderright.uv_layers.new(name='UVMap')
_uv.uv.foreach_set('vector', [0.3281, 0.3594, 0.3281, 0.3828, 0.3047, 0.3828, 0.3047, 0.3594, 0.3281, 0.3828, 0.3281, 0.4062, 0.3047, 0.4062, 0.3047, 0.3828, 0.3281, 0.4062, 0.3281, 0.4297, 0.3047, 0.4297, 0.3047, 0.4062, 0.3281, 0.4297, 0.3281, 0.4531, 0.3047, 0.4531, 0.3047, 0.4297, 0.3281, 0.4531, 0.3281, 0.4766, 0.3047, 0.4766, 0.3047, 0.4531, 0.3281, 0.4766, 0.3281, 0.5, 0.3047, 0.5, 0.3047, 0.4766, 0.3281, 0.5, 0.3281, 0.5234, 0.3047, 0.5234, 0.3047, 0.5, 0.3281, 0.5234, 0.3281, 0.5469, 0.3047, 0.5469, 0.3047, 0.5234, 0.3281, 0.5469, 0.3281, 0.5703, 0.3047, 0.5703, 0.3047, 0.5469, 0.3281, 0.5703, 0.3281, 0.5938, 0.3047, 0.5938, 0.3047, 0.5703, 0.3671, 0.5938, 0.3282, 0.5938, 0.3282, 0.5703, 0.3671, 0.5703, 0.2188, 0.6797, 0.2188, 0.7031, 0.125, 0.7969, 0.1016, 0.7969, 0.1016, 0.7734, 0.1953, 0.6797, 0.3671, 0.5703, 0.3282, 0.5703, 0.3282, 0.3828, 0.3671, 0.3828, 0.3671, 0.3594, 0.3671, 0.3828, 0.3282, 0.3828, 0.3282, 0.3594])
me_lladderright.materials.append(mat_tilematerial)
me_lladderright.update()
me_lladderleft = bpy.data.meshes.new('LladderLeft')
me_lladderleft.from_pydata([(-0.5004, -0.313, 0.0004118), (-0.5, -0.5, 0.0), (-0.3004, -0.313, 0.0004118), (-0.3004, -0.313, 0.2004), (-0.1004, -0.313, 0.2004), (-0.1004, -0.313, 0.4004), (0.09959, -0.313, 0.4004), (0.1, -0.5, 0.4), (-0.1, -0.5, 0.4), (-0.1, -0.5, 0.2), (-0.3, -0.5, 0.2), (-0.3, -0.5, 0.0), (0.09959, -0.313, 0.6004), (0.1, -0.5, 0.6), (0.2996, -0.313, 0.6004), (0.3, -0.5, 0.6), (0.2996, -0.313, 0.8004), (0.3, -0.5, 0.8), (0.4996, -0.313, 0.8004), (0.5, -0.5, 0.8), (0.4996, -0.313, 1.0), (0.5, -0.5, 1.0), (-0.5004, -0.313, 0.0004118), (0.4996, -0.313, 1.0), (-0.5, 2.881e-08, 0.0), (0.4996, -0.313, 0.8004), (0.5, -2.881e-08, 1.0), (-0.5004, -0.313, 0.2004), (0.2996, -0.313, 1.0), (0.3, -1.311e-08, 1.0), (-0.5, 2.186e-08, 0.2), (-0.3004, -0.313, 0.0004118)], [], [(0, 1, 11, 2), (2, 11, 10, 3), (3, 10, 9, 4), (4, 9, 8, 5), (5, 8, 7, 6), (6, 7, 13, 12), (12, 13, 15, 14), (14, 15, 17, 16), (16, 17, 19, 18), (18, 19, 21, 20), (26, 29, 28, 23), (22, 31, 25, 23, 28, 27), (29, 30, 27, 28), (24, 22, 27, 30)])
_uv = me_lladderleft.uv_layers.new(name='UVMap')
_uv.uv.foreach_set('vector', [0.1562, 0.3594, 0.1797, 0.3594, 0.1797, 0.3828, 0.1562, 0.3828, 0.1562, 0.3828, 0.1797, 0.3828, 0.1797, 0.4062, 0.1562, 0.4062, 0.1562, 0.4062, 0.1797, 0.4062, 0.1797, 0.4297, 0.1562, 0.4297, 0.1562, 0.4297, 0.1797, 0.4297, 0.1797, 0.4531, 0.1562, 0.4531, 0.1562, 0.4531, 0.1797, 0.4531, 0.1797, 0.4766, 0.1562, 0.4766, 0.1562, 0.4766, 0.1797, 0.4766, 0.1797, 0.5, 0.1562, 0.5, 0.1562, 0.5, 0.1797, 0.5, 0.1797, 0.5234, 0.1562, 0.5234, 0.1562, 0.5234, 0.1797, 0.5234, 0.1797, 0.5469, 0.1562, 0.5469, 0.1562, 0.5469, 0.1797, 0.5469, 0.1797, 0.5703, 0.1563, 0.5703, 0.1563, 0.5703, 0.1797, 0.5703, 0.1797, 0.5938, 0.1562, 0.5938, 0.1562, 0.3594, 0.1562, 0.3828, 0.1172, 0.3828, 0.1172, 0.3594, 0.2188, 0.7891, 0.2188, 0.8125, 0.125, 0.9062, 0.1016, 0.9062, 0.1016, 0.8828, 0.1953, 0.7891, 0.1562, 0.3828, 0.1562, 0.5703, 0.1172, 0.5703, 0.1172, 0.3828, 0.1562, 0.5938, 0.1172, 0.5938, 0.1172, 0.5703, 0.1562, 0.5703])
me_lladderleft.materials.append(mat_tilematerial)
me_lladderleft.update()
me_border = bpy.data.meshes.new('Border')
me_border.from_pydata([(-0.17, 0.5156, 0.2), (-0.17, 0.5156, -0.3), (-0.17, 0.4844, 0.2), (-0.17, 0.4844, -0.3), (-1.49e-07, 0.4844, -0.6), (-8.941e-08, 0.4844, 0.5), (-1.49e-07, 0.5156, -0.6), (-8.941e-08, 0.5156, 0.5), (-0.15, 0.4844, -0.05), (-0.15, 0.4844, 0.05), (-0.08, 0.4844, 0.08), (-0.01, 0.4844, 0.05), (-0.01, 0.4844, -0.05), (-0.08, 0.4844, -0.08), (-0.06, 0.4844, -0.24), (-0.1, 0.4844, -0.26), (-0.1, 0.4844, -0.31), (-0.06, 0.4844, -0.33), (-0.02, 0.4844, -0.31), (-0.02, 0.4844, -0.26), (-0.15, 0.5156, -0.05), (-0.15, 0.5156, 0.05), (-0.08, 0.5156, 0.08), (-0.01, 0.5156, 0.05), (-0.01, 0.5156, -0.05), (-0.08, 0.5156, -0.08), (-0.06, 0.5156, -0.24), (-0.1, 0.5156, -0.26), (-0.1, 0.5156, -0.31), (-0.06, 0.5156, -0.33), (-0.02, 0.5156, -0.31), (-0.02, 0.5156, -0.26)], [], [(3, 2, 0, 1), (4, 18, 17, 16, 15, 3), (1, 6, 4, 3), (7, 0, 2, 5), (2, 9, 10, 11, 5), (3, 15, 14, 19, 18, 4, 5, 11, 12, 13, 8, 9, 2), (6, 1, 27, 28, 29, 30), (0, 7, 23, 22, 21), (1, 0, 21, 20, 25, 24, 23, 7, 6, 30, 31, 26, 27), (16, 28, 27, 15), (15, 27, 26, 14), (14, 26, 31, 19), (19, 31, 30, 18), (18, 30, 29, 17), (17, 29, 28, 16), (11, 23, 24, 12), (12, 24, 25, 13), (13, 25, 20, 8), (10, 22, 23, 11), (9, 21, 22, 10), (8, 20, 21, 9)])
_uv = me_border.uv_layers.new(name='UVMap')
_uv.uv.foreach_set('vector', [0.05469, 0.543, 0.0549, 0.48, 0.06241, 0.48, 0.0625, 0.543, 0.03125, 0.582, 0.03416, 0.5452, 0.03969, 0.5477, 0.04522, 0.5452, 0.04522, 0.5388, 0.05469, 0.543, 0.0625, 0.543, 0.0625, 0.5977, 0.05469, 0.5977, 0.05469, 0.543, 0.0625, 0.4336, 0.06241, 0.48, 0.0549, 0.48, 0.05469, 0.4336, 0.0549, 0.48, 0.05213, 0.4992, 0.04245, 0.4953, 0.03278, 0.4992, 0.03125, 0.4414, 0.05469, 0.543, 0.04522, 0.5388, 0.03969, 0.5362, 0.03416, 0.5388, 0.03416, 0.5452, 0.03125, 0.582, 0.03125, 0.4414, 0.03278, 0.4992, 0.03278, 0.512, 0.04245, 0.5158, 0.05213, 0.512, 0.05213, 0.4992, 0.0549, 0.48, 0.08594, 0.582, 0.0625, 0.543, 0.07209, 0.5388, 0.07209, 0.5452, 0.07762, 0.5477, 0.08315, 0.5452, 0.06241, 0.48, 0.08594, 0.4414, 0.08454, 0.4992, 0.07486, 0.4953, 0.06518, 0.4992, 0.0625, 0.543, 0.06241, 0.48, 0.06518, 0.4992, 0.06518, 0.512, 0.07486, 0.5158, 0.08454, 0.512, 0.08454, 0.4992, 0.08594, 0.4414, 0.08594, 0.582, 0.08315, 0.5452, 0.08315, 0.5388, 0.07762, 0.5362, 0.07209, 0.5388, 0.1094, 0.6836, 0.1016, 0.6836, 0.1016, 0.6758, 0.1094, 0.6758, 0.1094, 0.6758, 0.1016, 0.6758, 0.1016, 0.668, 0.1094, 0.668, 0.1094, 0.668, 0.1016, 0.668, 0.1016, 0.6602, 0.1094, 0.6602, 0.1094, 0.6602, 0.1016, 0.6602, 0.1016, 0.6523, 0.1094, 0.6523, 0.1094, 0.6523, 0.1016, 0.6523, 0.1016, 0.6445, 0.1094, 0.6445, 0.1094, 0.6445, 0.1016, 0.6445, 0.1016, 0.6367, 0.1094, 0.6367, 0.07812, 0.668, 0.07031, 0.668, 0.07031, 0.6523, 0.07812, 0.6523, 0.07812, 0.6523, 0.07031, 0.6523, 0.07031, 0.6367, 0.07812, 0.6367, 0.07812, 0.6367, 0.07031, 0.6367, 0.07031, 0.6211, 0.07812, 0.6211, 0.07812, 0.6836, 0.07031, 0.6836, 0.07031, 0.668, 0.07812, 0.668, 0.07812, 0.6992, 0.07031, 0.6992, 0.07031, 0.6836, 0.07812, 0.6836, 0.07812, 0.7148, 0.07031, 0.7148, 0.07031, 0.6992, 0.07812, 0.6992])
me_border.materials.append(mat_tilematerial)
me_border.update()
me_door = bpy.data.meshes.new('Door')
me_door.from_pydata([(-0.2, 0.5, 1.973e-05), (0.0005229, 0.4999, 2.5), (-0.0003038, 0.5, 1.5), (-0.0001302, 0.5, 0.5001), (-0.2, 0.25, 6.199e-06), (0.0006041, 0.1249, 2.5), (-7.595e-05, 0.25, 0.5), (-0.0004122, 0.4999, 2.125), (0.5, 0.2502, 0.0001278), (0.5006, 0.2497, 0.5), (-0.0003557, 0.2399, 2.125), (-0.0003513, 0.1199, 2.25), (0.5, 0.2501, 0.3201), (-0.2001, 0.5, 0.32), (-0.2, 0.25, 0.32), (0.4996, 0.12, 2.25), (0.5006, 0.24, 2.125), (-0.01547, 0.3494, 1.826), (-0.06346, 0.3112, 1.826), (-0.1233, 0.3249, 1.826), (-0.1499, 0.3801, 1.826), (0.04086, 0.3801, 2.017), (-0.1501, 0.38, 0.3484), (0.04083, 0.3248, 1.99), (-0.1235, 0.3247, 0.3484), (0.04082, 0.3111, 1.931), (-0.06366, 0.311, 0.3484), (0.04083, 0.3494, 1.883), (-0.01567, 0.3493, 0.3484), (0.04086, 0.4107, 1.883), (-0.01564, 0.4106, 0.3484), (0.04088, 0.449, 1.931), (-0.06359, 0.4489, 0.3484), (0.04088, 0.4353, 1.99), (-0.1234, 0.4353, 0.3484), (-0.01545, 0.4108, 1.826), (-0.0634, 0.449, 1.826), (-0.1232, 0.4354, 1.826), (-0.02941, 0.3801, 2.006), (-0.02055, 0.3248, 1.981), (-0.0005965, 0.3111, 1.925), (0.01543, 0.3494, 1.88), (0.01546, 0.4107, 1.88), (-0.0005336, 0.449, 1.925), (-0.0205, 0.4354, 1.981), (-0.09581, 0.3801, 1.96), (-0.1285, 0.3801, 1.902), (-0.1049, 0.3248, 1.89), (-0.07701, 0.3248, 1.941), (-0.0519, 0.3112, 1.862), (-0.03473, 0.3112, 1.899), (-0.009337, 0.3494, 1.84), (-0.0007947, 0.3494, 1.865), (-0.009309, 0.4108, 1.84), (-0.0007667, 0.4108, 1.865), (-0.05184, 0.449, 1.862), (-0.03466, 0.449, 1.899), (-0.1049, 0.4354, 1.89), (-0.07696, 0.4354, 1.941), (-0.0002602, -0.5001, 2.5), (-0.0002169, -0.5001, 2.25), (0.4998, -0.5, 2.25), (-0.2, -1.5, 1.973e-05), (0.0005229, -1.5, 2.5), (-0.0003038, -1.5, 1.5), (-0.0001302, -1.5, 0.5001), (-0.2, -1.25, 6.199e-06), (0.0006041, -1.125, 2.5), (-7.595e-05, -1.25, 0.5), (-0.0004122, -1.5, 2.125), (0.5, -1.25, 0.0001278), (0.5006, -1.25, 0.5), (-0.0003557, -1.24, 2.125), (-0.0003513, -1.12, 2.25), (0.5, -1.25, 0.3201), (-0.2001, -1.5, 0.32), (-0.2, -1.25, 0.32), (0.4996, -1.12, 2.25), (0.5006, -1.24, 2.125), (-0.01547, -1.349, 1.826), (-0.06346, -1.311, 1.826), (-0.1233, -1.325, 1.826), (-0.1499, -1.38, 1.826), (0.04086, -1.38, 2.017), (-0.1501, -1.38, 0.3484), (0.04083, -1.325, 1.99), (-0.1235, -1.325, 0.3484), (0.04082, -1.311, 1.931), (-0.06366, -1.311, 0.3484), (0.04083, -1.349, 1.883), (-0.01567, -1.349, 0.3484), (0.04086, -1.411, 1.883), (-0.01564, -1.411, 0.3484), (0.04088, -1.449, 1.931), (-0.06359, -1.449, 0.3484), (0.04088, -1.435, 1.99), (-0.1234, -1.435, 0.3484), (-0.01545, -1.411, 1.826), (-0.0634, -1.449, 1.826), (-0.1232, -1.435, 1.826), (-0.02941, -1.38, 2.006), (-0.02055, -1.325, 1.981), (-0.0005965, -1.311, 1.925), (0.01543, -1.349, 1.88), (0.01546, -1.411, 1.88), (-0.0005336, -1.449, 1.925), (-0.0205, -1.435, 1.981), (-0.09581, -1.38, 1.96), (-0.1285, -1.38, 1.902), (-0.1049, -1.325, 1.89), (-0.07701, -1.325, 1.941), (-0.0519, -1.311, 1.862), (-0.03473, -1.311, 1.899), (-0.009337, -1.349, 1.84), (-0.0007947, -1.349, 1.865), (-0.009309, -1.411, 1.84), (-0.0007667, -1.411, 1.865), (-0.05184, -1.449, 1.862), (-0.03466, -1.449, 1.899), (-0.1049, -1.435, 1.89), (-0.07696, -1.435, 1.941), (-0.0002602, -0.4999, 2.5), (-0.0002169, -0.4999, 2.25), (0.4998, -0.5, 2.25)], [(1, 2), (2, 3), (63, 64), (64, 65)], [(14, 6, 3, 13), (60, 11, 15, 61), (7, 3, 6, 10), (10, 6, 9, 16), (14, 4, 8, 12), (5, 1, 7, 10, 11), (6, 14, 12, 9), (10, 16, 15, 11), (4, 14, 13, 0), (57, 37, 20, 46), (20, 22, 24, 19), (19, 24, 26, 18), (18, 26, 28, 17), (17, 28, 30, 35), (35, 30, 32, 36), (36, 32, 34, 37), (37, 34, 22, 20), (55, 36, 37, 57), (53, 35, 36, 55), (51, 17, 35, 53), (49, 18, 17, 51), (47, 19, 18, 49), (46, 20, 19, 47), (21, 38, 39, 23), (23, 39, 40, 25), (25, 40, 41, 27), (27, 41, 42, 29), (29, 42, 43, 31), (31, 43, 44, 33), (33, 44, 38, 21), (38, 45, 48, 39), (45, 46, 47, 48), (39, 48, 50, 40), (48, 47, 49, 50), (40, 50, 52, 41), (50, 49, 51, 52), (41, 52, 54, 42), (52, 51, 53, 54), (42, 54, 56, 43), (54, 53, 55, 56), (43, 56, 58, 44), (56, 55, 57, 58), (44, 58, 45, 38), (58, 57, 46, 45), (5, 11, 60, 59), (76, 75, 65, 68), (122, 123, 77, 73), (69, 72, 68, 65), (72, 78, 71, 68), (76, 74, 70, 66), (67, 73, 72, 69, 63), (68, 71, 74, 76), (72, 73, 77, 78), (66, 62, 75, 76), (119, 108, 82, 99), (82, 81, 86, 84), (81, 80, 88, 86), (80, 79, 90, 88), (79, 97, 92, 90), (97, 98, 94, 92), (98, 99, 96, 94), (99, 82, 84, 96), (117, 119, 99, 98), (115, 117, 98, 97), (113, 115, 97, 79), (111, 113, 79, 80), (109, 111, 80, 81), (108, 109, 81, 82), (83, 85, 101, 100), (85, 87, 102, 101), (87, 89, 103, 102), (89, 91, 104, 103), (91, 93, 105, 104), (93, 95, 106, 105), (95, 83, 100, 106), (100, 101, 110, 107), (107, 110, 109, 108), (101, 102, 112, 110), (110, 112, 111, 109), (102, 103, 114, 112), (112, 114, 113, 111), (103, 104, 116, 114), (114, 116, 115, 113), (104, 105, 118, 116), (116, 118, 117, 115), (105, 106, 120, 118), (118, 120, 119, 117), (106, 100, 107, 120), (120, 107, 108, 119), (67, 121, 122, 73)])
_uv = me_door.uv_layers.new(name='UVMap')
_uv.uv.foreach_set('vector', [0.03125, 0.7188, 0.03125, 0.75, 0.0, 0.75, 0.0, 0.7188, 0.2813, 0.992, 0.2813, 0.9139, 0.3437, 0.9143, 0.3437, 0.9924, 0.0, 0.9531, 0.0, 0.75, 0.03125, 0.75, 0.03125, 0.9531, 0.2813, 0.8826, 0.2813, 0.6795, 0.3437, 0.6799, 0.3437, 0.883, 0.2578, 0.6561, 0.2578, 0.6173, 0.3438, 0.6172, 0.3438, 0.6565, 0.04688, 1.0, 0.0, 1.0, 0.0, 0.9531, 0.03125, 0.9531, 0.04688, 0.9688, 0.2813, 0.6795, 0.2578, 0.6561, 0.3438, 0.6565, 0.3437, 0.6799, 0.2813, 0.8826, 0.3437, 0.883, 0.3437, 0.9143, 0.2813, 0.9139, 0.03125, 0.6797, 0.03125, 0.7188, 0.0, 0.7188, 0.0, 0.6797, 0.4453, 0.6093, 0.4453, 0.625, 0.4297, 0.6249, 0.4297, 0.6093, 0.4297, 0.6249, 0.4297, 0.9766, 0.4141, 0.9766, 0.4141, 0.6249, 0.4141, 0.6249, 0.4141, 0.9766, 0.3984, 0.9766, 0.3984, 0.6249, 0.3984, 0.6249, 0.3984, 0.9766, 0.3828, 0.9766, 0.3828, 0.625, 0.4922, 0.6251, 0.4922, 0.9765, 0.4766, 0.9765, 0.4766, 0.625, 0.4766, 0.625, 0.4766, 0.9765, 0.4609, 0.9766, 0.4609, 0.625, 0.4609, 0.625, 0.4609, 0.9766, 0.4453, 0.9766, 0.4453, 0.625, 0.4453, 0.625, 0.4453, 0.9766, 0.4297, 0.9766, 0.4297, 0.6249, 0.4609, 0.6094, 0.4609, 0.625, 0.4453, 0.625, 0.4453, 0.6093, 0.4766, 0.6094, 0.4766, 0.625, 0.4609, 0.625, 0.4609, 0.6094, 0.4922, 0.6094, 0.4922, 0.6251, 0.4766, 0.625, 0.4766, 0.6094, 0.3984, 0.6093, 0.3984, 0.6249, 0.3828, 0.625, 0.3828, 0.6093, 0.4141, 0.6093, 0.4141, 0.6249, 0.3984, 0.6249, 0.3984, 0.6093, 0.4297, 0.6093, 0.4297, 0.6249, 0.4141, 0.6249, 0.4141, 0.6093, 0.4297, 0.5624, 0.4297, 0.5781, 0.4141, 0.5781, 0.4141, 0.5624, 0.4141, 0.5624, 0.4141, 0.5781, 0.3984, 0.5781, 0.3984, 0.5624, 0.3984, 0.5624, 0.3984, 0.5781, 0.3828, 0.5781, 0.3828, 0.5625, 0.4922, 0.5626, 0.4922, 0.5782, 0.4766, 0.5782, 0.4766, 0.5625, 0.4766, 0.5625, 0.4766, 0.5782, 0.4609, 0.5781, 0.4609, 0.5625, 0.4609, 0.5625, 0.4609, 0.5781, 0.4453, 0.5781, 0.4453, 0.5625, 0.4453, 0.5625, 0.4453, 0.5781, 0.4297, 0.5781, 0.4297, 0.5624, 0.4297, 0.5781, 0.4297, 0.5937, 0.4141, 0.5937, 0.4141, 0.5781, 0.4297, 0.5937, 0.4297, 0.6093, 0.4141, 0.6093, 0.4141, 0.5937, 0.4141, 0.5781, 0.4141, 0.5937, 0.3984, 0.5937, 0.3984, 0.5781, 0.4141, 0.5937, 0.4141, 0.6093, 0.3984, 0.6093, 0.3984, 0.5937, 0.3984, 0.5781, 0.3984, 0.5937, 0.3828, 0.5937, 0.3828, 0.5781, 0.3984, 0.5937, 0.3984, 0.6093, 0.3828, 0.6093, 0.3828, 0.5937, 0.4922, 0.5782, 0.4922, 0.5938, 0.4766, 0.5938, 0.4766, 0.5782, 0.4922, 0.5938, 0.4922, 0.6094, 0.4766, 0.6094, 0.4766, 0.5938, 0.4766, 0.5782, 0.4766, 0.5938, 0.4609, 0.5937, 0.4609, 0.5781, 0.4766, 0.5938, 0.4766, 0.6094, 0.4609, 0.6094, 0.4609, 0.5937, 0.4609, 0.5781, 0.4609, 0.5937, 0.4453, 0.5937, 0.4453, 0.5781, 0.4609, 0.5937, 0.4609, 0.6094, 0.4453, 0.6093, 0.4453, 0.5937, 0.4453, 0.5781, 0.4453, 0.5937, 0.4297, 0.5937, 0.4297, 0.5781, 0.4453, 0.5937, 0.4453, 0.6093, 0.4297, 0.6093, 0.4297, 0.5937, 0.04688, 1.0, 0.04688, 0.9688, 0.125, 0.9688, 0.125, 1.0, 0.03125, 0.7188, 0.0, 0.7188, 0.0, 0.75, 0.03125, 0.75, 0.2813, 0.992, 0.3437, 0.9924, 0.3437, 0.9143, 0.2813, 0.9139, 0.0, 0.9531, 0.03125, 0.9531, 0.03125, 0.75, 0.0, 0.75, 0.2813, 0.8826, 0.3437, 0.883, 0.3437, 0.6799, 0.2813, 0.6795, 0.2578, 0.6561, 0.3438, 0.6565, 0.3438, 0.6172, 0.2578, 0.6173, 0.04688, 1.0, 0.04688, 0.9688, 0.03125, 0.9531, 0.0, 0.9531, 0.0, 1.0, 0.2813, 0.6795, 0.3437, 0.6799, 0.3438, 0.6565, 0.2578, 0.6561, 0.2813, 0.8826, 0.2813, 0.9139, 0.3437, 0.9143, 0.3437, 0.883, 0.03125, 0.6797, 0.0, 0.6797, 0.0, 0.7188, 0.03125, 0.7188, 0.4453, 0.6093, 0.4297, 0.6093, 0.4297, 0.6249, 0.4453, 0.625, 0.4297, 0.6249, 0.4141, 0.6249, 0.4141, 0.9766, 0.4297, 0.9766, 0.4141, 0.6249, 0.3984, 0.6249, 0.3984, 0.9766, 0.4141, 0.9766, 0.3984, 0.6249, 0.3828, 0.625, 0.3828, 0.9766, 0.3984, 0.9766, 0.4922, 0.6251, 0.4766, 0.625, 0.4766, 0.9765, 0.4922, 0.9765, 0.4766, 0.625, 0.4609, 0.625, 0.4609, 0.9766, 0.4766, 0.9765, 0.4609, 0.625, 0.4453, 0.625, 0.4453, 0.9766, 0.4609, 0.9766, 0.4453, 0.625, 0.4297, 0.6249, 0.4297, 0.9766, 0.4453, 0.9766, 0.4609, 0.6094, 0.4453, 0.6093, 0.4453, 0.625, 0.4609, 0.625, 0.4766, 0.6094, 0.4609, 0.6094, 0.4609, 0.625, 0.4766, 0.625, 0.4922, 0.6094, 0.4766, 0.6094, 0.4766, 0.625, 0.4922, 0.6251, 0.3984, 0.6093, 0.3828, 0.6093, 0.3828, 0.625, 0.3984, 0.6249, 0.4141, 0.6093, 0.3984, 0.6093, 0.3984, 0.6249, 0.4141, 0.6249, 0.4297, 0.6093, 0.4141, 0.6093, 0.4141, 0.6249, 0.4297, 0.6249, 0.4297, 0.5624, 0.4141, 0.5624, 0.4141, 0.5781, 0.4297, 0.5781, 0.4141, 0.5624, 0.3984, 0.5624, 0.3984, 0.5781, 0.4141, 0.5781, 0.3984, 0.5624, 0.3828, 0.5625, 0.3828, 0.5781, 0.3984, 0.5781, 0.4922, 0.5626, 0.4766, 0.5625, 0.4766, 0.5782, 0.4922, 0.5782, 0.4766, 0.5625, 0.4609, 0.5625, 0.4609, 0.5781, 0.4766, 0.5782, 0.4609, 0.5625, 0.4453, 0.5625, 0.4453, 0.5781, 0.4609, 0.5781, 0.4453, 0.5625, 0.4297, 0.5624, 0.4297, 0.5781, 0.4453, 0.5781, 0.4297, 0.5781, 0.4141, 0.5781, 0.4141, 0.5937, 0.4297, 0.5937, 0.4297, 0.5937, 0.4141, 0.5937, 0.4141, 0.6093, 0.4297, 0.6093, 0.4141, 0.5781, 0.3984, 0.5781, 0.3984, 0.5937, 0.4141, 0.5937, 0.4141, 0.5937, 0.3984, 0.5937, 0.3984, 0.6093, 0.4141, 0.6093, 0.3984, 0.5781, 0.3828, 0.5781, 0.3828, 0.5937, 0.3984, 0.5937, 0.3984, 0.5937, 0.3828, 0.5937, 0.3828, 0.6093, 0.3984, 0.6093, 0.4922, 0.5782, 0.4766, 0.5782, 0.4766, 0.5938, 0.4922, 0.5938, 0.4922, 0.5938, 0.4766, 0.5938, 0.4766, 0.6094, 0.4922, 0.6094, 0.4766, 0.5782, 0.4609, 0.5781, 0.4609, 0.5937, 0.4766, 0.5938, 0.4766, 0.5938, 0.4609, 0.5937, 0.4609, 0.6094, 0.4766, 0.6094, 0.4609, 0.5781, 0.4453, 0.5781, 0.4453, 0.5937, 0.4609, 0.5937, 0.4609, 0.5937, 0.4453, 0.5937, 0.4453, 0.6093, 0.4609, 0.6094, 0.4453, 0.5781, 0.4297, 0.5781, 0.4297, 0.5937, 0.4453, 0.5937, 0.4453, 0.5937, 0.4297, 0.5937, 0.4297, 0.6093, 0.4453, 0.6093, 0.04688, 1.0, 0.125, 1.0, 0.125, 0.9688, 0.04688, 0.9688])
me_door.materials.append(mat_tilematerial)
me_door.update()
me_doorleaf = bpy.data.meshes.new('DoorLeaf')
me_doorleaf.from_pydata([(-0.0003285, -8.778e-05, -0.0001639), (0.00141, -0.0003878, 2.25), (-0.2003, 5.69e-07, -9.859e-05), (-0.1996, -0.0002989, 2.25), (-0.2, 0.8, 7.927e-06), (-0.1992, 0.7997, 2.25), (0.0003285, -8.778e-05, -0.0001639), (-0.00141, -0.0003878, 2.25), (0.2003, 5.69e-07, -9.859e-05), (0.1996, -0.0002989, 2.25), (0.2, 0.8, 7.927e-06), (0.1992, 0.7997, 2.25)], [], [(0, 1, 3, 2), (2, 3, 5, 4), (6, 8, 9, 7), (8, 10, 11, 9)])
_uv = me_doorleaf.uv_layers.new(name='UVMap')
_uv.uv.foreach_set('vector', [0.6562, 0.6719, 0.6562, 0.9531, 0.6328, 0.9531, 0.6328, 0.6719, 0.6328, 0.6719, 0.6328, 0.9531, 0.5312, 0.9531, 0.5312, 0.6719, 0.6562, 0.6719, 0.6328, 0.6719, 0.6328, 0.9531, 0.6562, 0.9531, 0.6328, 0.6719, 0.5312, 0.6719, 0.5312, 0.9531, 0.6328, 0.9531])
me_doorleaf.materials.append(mat_tilematerial)
me_doorleaf.update()
me_lightwallstart = bpy.data.meshes.new('LightWallStart')
me_lightwallstart.from_pydata([(0.0, -0.5, -0.5), (0.0, -0.5, 0.5), (0.0, 0.5, -0.5), (0.0, 0.5, 0.5), (0.006227, 0.3344, 2.831e-07), (-0.1407, -0.5, 1.49e-07), (0.006227, 0.3078, 0.05528), (-0.1141, -0.5, 0.05528), (0.006227, 0.248, 0.06893), (-0.05427, -0.5, 0.06893), (0.006227, 0.2, 0.03068), (-0.006298, -0.5, 0.03068), (0.006227, 0.2, -0.03068), (-0.006298, -0.5, -0.03068), (0.006227, 0.248, -0.06893), (-0.05427, -0.5, -0.06893), (0.006227, 0.3078, -0.05528), (-0.1141, -0.5, -0.05528), (-0.04038, 0.3284, 2.724e-07), (-0.03238, 0.303, 0.05528), (-0.01439, 0.246, 0.06893), (3.237e-05, 0.2002, 0.03068), (3.237e-05, 0.2002, -0.03068), (-0.01439, 0.246, -0.06893), (-0.03238, 0.303, -0.05528), (-0.1002, 0.2914, 2.616e-07), (-0.08135, 0.2726, 0.05528), (-0.03906, 0.2303, 0.06893), (-0.005136, 0.1964, 0.03068), (-0.005136, 0.1964, -0.03068), (-0.03906, 0.2303, -0.06893), (-0.08135, 0.2726, -0.05528), (-0.1262, 0.252, 2.509e-07), (-0.1026, 0.2397, 0.05528), (-0.04957, 0.2121, 0.06893), (-0.007026, 0.19, 0.03068), (-0.007026, 0.19, -0.03068), (-0.04957, 0.2121, -0.06893), (-0.1026, 0.2397, -0.05528), (-0.1407, 0.1799, 2.402e-07), (-0.1141, 0.1799, 0.05528), (-0.05427, 0.1799, 0.06893), (-0.006298, 0.1799, 0.03068), (-0.006298, 0.1799, -0.03068), (-0.05427, 0.1799, -0.06893), (-0.1141, 0.1799, -0.05528)], [], [(0, 1, 3, 2), (39, 5, 7, 40), (40, 7, 9, 41), (41, 9, 11, 42), (42, 11, 13, 43), (43, 13, 15, 44), (44, 15, 17, 45), (45, 17, 5, 39), (16, 24, 18, 4), (14, 23, 24, 16), (12, 22, 23, 14), (10, 21, 22, 12), (8, 20, 21, 10), (6, 19, 20, 8), (4, 18, 19, 6), (24, 31, 25, 18), (23, 30, 31, 24), (22, 29, 30, 23), (21, 28, 29, 22), (20, 27, 28, 21), (19, 26, 27, 20), (18, 25, 26, 19), (31, 38, 32, 25), (30, 37, 38, 31), (29, 36, 37, 30), (28, 35, 36, 29), (27, 34, 35, 28), (26, 33, 34, 27), (25, 32, 33, 26), (38, 45, 39, 32), (37, 44, 45, 38), (36, 43, 44, 37), (35, 42, 43, 36), (34, 41, 42, 35), (33, 40, 41, 34), (32, 39, 40, 33)])
_uv = me_lightwallstart.uv_layers.new(name='UVMap')
_uv.uv.foreach_set('vector', [0.75, 0.125, 0.625, 0.125, 0.625, 0.0, 0.75, 1.49e-08, 0.4453, 0.3437, 0.4453, 0.2109, 0.4609, 0.2109, 0.4609, 0.3437, 0.4609, 0.3437, 0.4609, 0.2109, 0.4766, 0.2109, 0.4766, 0.3437, 0.4766, 0.3437, 0.4766, 0.2109, 0.4922, 0.2109, 0.4922, 0.3437, 0.3828, 0.3437, 0.3828, 0.2109, 0.3984, 0.2109, 0.3984, 0.3437, 0.3984, 0.3437, 0.3984, 0.2109, 0.4141, 0.2109, 0.4141, 0.3437, 0.4141, 0.3437, 0.4141, 0.2109, 0.4297, 0.2109, 0.4297, 0.3437, 0.4297, 0.3437, 0.4297, 0.2109, 0.4453, 0.2109, 0.4453, 0.3437, 0.4297, 0.4062, 0.4297, 0.3906, 0.4453, 0.3906, 0.4453, 0.4062, 0.4141, 0.4062, 0.4141, 0.3906, 0.4297, 0.3906, 0.4297, 0.4062, 0.3984, 0.4062, 0.3984, 0.3906, 0.4141, 0.3906, 0.4141, 0.4062, 0.3828, 0.4062, 0.3828, 0.3906, 0.3984, 0.3906, 0.3984, 0.4062, 0.4766, 0.4062, 0.4766, 0.3906, 0.4922, 0.3906, 0.4922, 0.4062, 0.4609, 0.4062, 0.4609, 0.3906, 0.4766, 0.3906, 0.4766, 0.4062, 0.4453, 0.4062, 0.4453, 0.3906, 0.4609, 0.3906, 0.4609, 0.4062, 0.4297, 0.3906, 0.4297, 0.3749, 0.4453, 0.3749, 0.4453, 0.3906, 0.4141, 0.3906, 0.4141, 0.3749, 0.4297, 0.3749, 0.4297, 0.3906, 0.3984, 0.3906, 0.3984, 0.3749, 0.4141, 0.3749, 0.4141, 0.3906, 0.3828, 0.3906, 0.3828, 0.3749, 0.3984, 0.3749, 0.3984, 0.3906, 0.4766, 0.3906, 0.4766, 0.3749, 0.4922, 0.3749, 0.4922, 0.3906, 0.4609, 0.3906, 0.4609, 0.3749, 0.4766, 0.3749, 0.4766, 0.3906, 0.4453, 0.3906, 0.4453, 0.3749, 0.4609, 0.3749, 0.4609, 0.3906, 0.4297, 0.3749, 0.4297, 0.3594, 0.4453, 0.3594, 0.4453, 0.3749, 0.4141, 0.3749, 0.4141, 0.3594, 0.4297, 0.3594, 0.4297, 0.3749, 0.3984, 0.3749, 0.3984, 0.3594, 0.4141, 0.3594, 0.4141, 0.3749, 0.3828, 0.3749, 0.3828, 0.3594, 0.3984, 0.3594, 0.3984, 0.3749, 0.4766, 0.3749, 0.4766, 0.3594, 0.4922, 0.3594, 0.4922, 0.3749, 0.4609, 0.3749, 0.4609, 0.3594, 0.4766, 0.3594, 0.4766, 0.3749, 0.4453, 0.3749, 0.4453, 0.3594, 0.4609, 0.3594, 0.4609, 0.3749, 0.4297, 0.3594, 0.4297, 0.3437, 0.4453, 0.3437, 0.4453, 0.3594, 0.4141, 0.3594, 0.4141, 0.3437, 0.4297, 0.3437, 0.4297, 0.3594, 0.3984, 0.3594, 0.3984, 0.3437, 0.4141, 0.3437, 0.4141, 0.3594, 0.3828, 0.3594, 0.3828, 0.3437, 0.3984, 0.3437, 0.3984, 0.3594, 0.4766, 0.3594, 0.4766, 0.3437, 0.4922, 0.3437, 0.4922, 0.3594, 0.4609, 0.3594, 0.4609, 0.3437, 0.4766, 0.3437, 0.4766, 0.3594, 0.4453, 0.3594, 0.4453, 0.3437, 0.4609, 0.3437, 0.4609, 0.3594])
me_lightwallstart.materials.append(mat_tilematerial)
me_lightwallstart.update()
me_lightwallend = bpy.data.meshes.new('LightWallEnd')
me_lightwallend.from_pydata([(0.0, -0.5, -0.5), (0.0, -0.5, 0.5), (0.0, 0.5, -0.5), (0.0, 0.5, 0.5), (-0.1407, 0.5, 2.831e-07), (0.001, -0.3347, -8.941e-08), (-0.1141, 0.5, 0.05528), (0.001, -0.3081, 0.05528), (-0.05427, 0.5, 0.06893), (0.001, -0.2483, 0.06893), (-0.006297, 0.5, 0.03068), (0.001, -0.2003, 0.03068), (-0.006297, 0.5, -0.03068), (0.001, -0.2003, -0.03068), (-0.05427, 0.5, -0.06893), (0.001, -0.2483, -0.06893), (-0.1141, 0.5, -0.05528), (0.001, -0.3081, -0.05528), (-0.04226, -0.3284, -7.877e-08), (-0.03426, -0.303, 0.05528), (-0.01627, -0.246, 0.06893), (-0.001844, -0.2002, 0.03068), (-0.001844, -0.2002, -0.03068), (-0.01627, -0.246, -0.06893), (-0.03426, -0.303, -0.05528), (-0.08217, -0.2722, 0.05528), (-0.03987, -0.2299, 0.06893), (-0.005956, -0.196, 0.03068), (-0.005956, -0.196, -0.03068), (-0.03987, -0.2299, -0.06893), (-0.08217, -0.2722, -0.05528), (-0.101, -0.291, -6.802e-08), (-0.1021, -0.2394, 0.05528), (-0.04904, -0.2117, 0.06893), (-0.006495, -0.1896, 0.03068), (-0.006495, -0.1896, -0.03068), (-0.04904, -0.2117, -0.06893), (-0.1021, -0.2394, -0.05528), (-0.1257, -0.2516, -5.726e-08), (-0.1141, -0.1802, 0.05528), (-0.05427, -0.1802, 0.06893), (-0.006298, -0.1802, 0.03068), (-0.006298, -0.1802, -0.03068), (-0.05427, -0.1802, -0.06893), (-0.1141, -0.1802, -0.05528), (-0.1407, -0.1802, 1.919e-07)], [], [(0, 1, 3, 2), (18, 5, 7, 19), (19, 7, 9, 20), (20, 9, 11, 21), (21, 11, 13, 22), (22, 13, 15, 23), (23, 15, 17, 24), (24, 17, 5, 18), (30, 24, 18, 31), (29, 23, 24, 30), (28, 22, 23, 29), (27, 21, 22, 28), (26, 20, 21, 27), (25, 19, 20, 26), (31, 18, 19, 25), (38, 31, 25, 32), (32, 25, 26, 33), (33, 26, 27, 34), (34, 27, 28, 35), (35, 28, 29, 36), (36, 29, 30, 37), (37, 30, 31, 38), (44, 37, 38, 45), (43, 36, 37, 44), (42, 35, 36, 43), (41, 34, 35, 42), (40, 33, 34, 41), (39, 32, 33, 40), (45, 38, 32, 39), (4, 45, 39, 6), (6, 39, 40, 8), (8, 40, 41, 10), (10, 41, 42, 12), (12, 42, 43, 14), (14, 43, 44, 16), (16, 44, 45, 4)])
_uv = me_lightwallend.uv_layers.new(name='UVMap')
_uv.uv.foreach_set('vector', [0.7188, 0.7578, 0.8438, 0.7578, 0.8438, 0.8828, 0.7188, 0.8828, 0.4453, 0.2264, 0.4453, 0.2109, 0.4609, 0.2109, 0.4609, 0.2264, 0.4609, 0.2264, 0.4609, 0.2109, 0.4766, 0.2109, 0.4766, 0.2264, 0.4766, 0.2264, 0.4766, 0.2109, 0.4922, 0.2109, 0.4922, 0.2264, 0.3828, 0.2264, 0.3828, 0.2109, 0.3984, 0.2109, 0.3984, 0.2264, 0.3984, 0.2264, 0.3984, 0.2109, 0.4141, 0.2109, 0.4141, 0.2264, 0.4141, 0.2264, 0.4141, 0.2109, 0.4297, 0.2109, 0.4297, 0.2264, 0.4297, 0.2264, 0.4297, 0.2109, 0.4453, 0.2109, 0.4453, 0.2264, 0.4297, 0.2421, 0.4297, 0.2264, 0.4453, 0.2264, 0.4453, 0.2421, 0.4141, 0.2421, 0.4141, 0.2264, 0.4297, 0.2264, 0.4297, 0.2421, 0.3984, 0.2421, 0.3984, 0.2264, 0.4141, 0.2264, 0.4141, 0.2421, 0.3828, 0.2421, 0.3828, 0.2264, 0.3984, 0.2264, 0.3984, 0.2421, 0.4766, 0.2421, 0.4766, 0.2264, 0.4922, 0.2264, 0.4922, 0.2421, 0.4609, 0.2421, 0.4609, 0.2264, 0.4766, 0.2264, 0.4766, 0.2421, 0.4453, 0.2421, 0.4453, 0.2264, 0.4609, 0.2264, 0.4609, 0.2421, 0.4453, 0.2578, 0.4453, 0.2421, 0.4609, 0.2421, 0.4609, 0.2578, 0.4609, 0.2578, 0.4609, 0.2421, 0.4766, 0.2421, 0.4766, 0.2578, 0.4766, 0.2578, 0.4766, 0.2421, 0.4922, 0.2421, 0.4922, 0.2578, 0.3828, 0.2578, 0.3828, 0.2421, 0.3984, 0.2421, 0.3984, 0.2578, 0.3984, 0.2578, 0.3984, 0.2421, 0.4141, 0.2421, 0.4141, 0.2578, 0.4141, 0.2578, 0.4141, 0.2421, 0.4297, 0.2421, 0.4297, 0.2578, 0.4297, 0.2578, 0.4297, 0.2421, 0.4453, 0.2421, 0.4453, 0.2578, 0.4297, 0.2734, 0.4297, 0.2578, 0.4453, 0.2578, 0.4453, 0.2734, 0.4141, 0.2734, 0.4141, 0.2578, 0.4297, 0.2578, 0.4297, 0.2734, 0.3984, 0.2734, 0.3984, 0.2578, 0.4141, 0.2578, 0.4141, 0.2734, 0.3828, 0.2734, 0.3828, 0.2578, 0.3984, 0.2578, 0.3984, 0.2734, 0.4766, 0.2734, 0.4766, 0.2578, 0.4922, 0.2578, 0.4922, 0.2734, 0.4609, 0.2734, 0.4609, 0.2578, 0.4766, 0.2578, 0.4766, 0.2734, 0.4453, 0.2734, 0.4453, 0.2578, 0.4609, 0.2578, 0.4609, 0.2734, 0.4453, 0.4062, 0.4453, 0.2734, 0.4609, 0.2734, 0.4609, 0.4062, 0.4609, 0.4062, 0.4609, 0.2734, 0.4766, 0.2734, 0.4766, 0.4062, 0.4766, 0.4062, 0.4766, 0.2734, 0.4922, 0.2734, 0.4922, 0.4062, 0.3828, 0.4062, 0.3828, 0.2734, 0.3984, 0.2734, 0.3984, 0.4062, 0.3984, 0.4062, 0.3984, 0.2734, 0.4141, 0.2734, 0.4141, 0.4062, 0.4141, 0.4062, 0.4141, 0.2734, 0.4297, 0.2734, 0.4297, 0.4062, 0.4297, 0.4062, 0.4297, 0.2734, 0.4453, 0.2734, 0.4453, 0.4062])
me_lightwallend.materials.append(mat_tilematerial)
me_lightwallend.update()
me_externalcutfloor = bpy.data.meshes.new('ExternalCutFloor')
me_externalcutfloor.from_pydata([(0.5, 0.5, 0.0), (-0.2, 0.5, 0.0), (0.5, -0.2, 0.0), (-0.0002713, -0.2, 0.0), (-0.2, -0.0002713, 0.0)], [], [(2, 0, 1, 4, 3)])
_uv = me_externalcutfloor.uv_layers.new(name='UVMap')
_uv.uv.foreach_set('vector', [0.875, 0.1621, 0.875, 0.25, 0.7891, 0.25, 0.7891, 0.1875, 0.8125, 0.1621])
me_externalcutfloor.materials.append(mat_tilematerial)
me_externalcutfloor.update()
me_cutfloor = bpy.data.meshes.new('CutFloor')
me_cutfloor.from_pydata([(0.5, -0.5, 0.0), (0.5, 0.5, 0.0), (-0.2, -0.5, 0.0), (-0.2, 0.5, 0.0)], [], [(2, 0, 1, 3)])
_uv = me_cutfloor.uv_layers.new(name='UVMap')
_uv.uv.foreach_set('vector', [0.7891, 0.25, 0.875, 0.25, 0.875, 0.375, 0.7891, 0.375])
me_cutfloor.materials.append(mat_tilematerial)
me_cutfloor.update()
me_lightdownskirting_001 = bpy.data.meshes.new('LightDownSkirting.001')
me_lightdownskirting_001.from_pydata([(-0.2, -0.5, 0.0), (0.0, -0.5, 0.5), (-0.2, 0.5, 0.0), (0.0, 0.5, 0.5), (-0.2, -0.5, 0.32), (-0.2, 0.5, 0.32)], [], [(4, 1, 3, 5), (0, 4, 5, 2)])
_uv = me_lightdownskirting_001.uv_layers.new(name='UVMap')
_uv.uv.foreach_set('vector', [0.9609, 0.125, 0.9296, 0.125, 0.9296, 5.394e-06, 0.9609, 5.394e-06, 0.9999, 0.125, 0.9609, 0.125, 0.9609, 5.394e-06, 0.9999, 5.394e-06])
me_lightdownskirting_001.materials.append(mat_tilematerial)
me_lightdownskirting_001.update()
me_internalcutfloor = bpy.data.meshes.new('InternalCutFloor')
me_internalcutfloor.from_pydata([(0.5, -0.5, 0.0), (-0.5, 0.5, 0.0), (0.5, 0.5, 0.0), (-0.5, -0.2, 0.0), (-0.2, -0.5, 0.0)], [], [(3, 4, 0, 2, 1)])
_uv = me_internalcutfloor.uv_layers.new(name='UVMap')
_uv.uv.foreach_set('vector', [0.875, 0.1625, 0.9125, 0.125, 1.0, 0.125, 1.0, 0.25, 0.875, 0.25])
me_internalcutfloor.materials.append(mat_tilematerial)
me_internalcutfloor.update()
me_lightaupskirting = bpy.data.meshes.new('LightAUpSkirting')
me_lightaupskirting.from_pydata([(-0.2, -0.5, 0.0), (0.0, -0.5, -0.5), (-0.2, 0.5, 0.0), (0.0, 0.5, -0.5), (-0.2, -0.5, -0.32), (-0.2, 0.5, -0.32)], [], [(4, 5, 3, 1), (0, 2, 5, 4)])
_uv = me_lightaupskirting.uv_layers.new(name='UVMap')
_uv.uv.foreach_set('vector', [0.7891, 0.125, 0.7891, 4.113e-06, 0.8203, 4.113e-06, 0.8203, 0.125, 0.75, 0.125, 0.75, 4.113e-06, 0.7891, 4.113e-06, 0.7891, 0.125])
me_lightaupskirting.materials.append(mat_tilematerial)
me_lightaupskirting.update()
me_glass = bpy.data.meshes.new('Glass')
me_glass.from_pydata([(0.5, -0.125, -0.5), (0.5, 0.125, -0.5), (-0.5, -0.125, -0.5), (0.5, -0.125, 0.5), (0.5, 0.125, 0.5), (-0.5, -0.125, 0.5), (-0.5, 0.125, -0.5), (-0.5, -0.125, -0.5), (0.5, 0.125, -0.5), (-0.5, 0.125, 0.5), (-0.5, -0.125, 0.5), (0.5, 0.125, 0.5)], [], [(0, 1, 4, 3), (2, 0, 3, 5), (6, 7, 10, 9), (8, 6, 9, 11)])
_uv = me_glass.uv_layers.new(name='UVMap')
_uv.uv.foreach_set('vector', [0.625, 0.625, 0.625, 0.6562, 0.5, 0.6562, 0.5, 0.625, 0.625, 0.5, 0.625, 0.625, 0.5, 0.625, 0.5, 0.5, 0.625, 0.625, 0.625, 0.6562, 0.5, 0.6562, 0.5, 0.625, 0.625, 0.5, 0.625, 0.625, 0.5, 0.625, 0.5, 0.5])
me_glass.materials.append(mat_tilematerial)
me_glass.update()
me_glassend = bpy.data.meshes.new('GlassEnd')
me_glassend.from_pydata([(-0.5, -0.5, 0.0), (0.5, -0.5, 0.0), (-0.5, 0.5, 0.0), (0.5, 0.5, 0.0), (0.5, 0.25, 0.0), (0.5, -0.25, 0.0), (0.37, -0.5, 0.0), (0.37, 0.5, 0.0), (0.37, 0.125, 0.0), (0.37, -0.125, 0.0), (0.5, -0.25, 0.13), (0.5, 0.25, 0.13), (0.37, 0.125, 0.13), (0.37, -0.125, 0.13), (0.4995, 0.125, 0.32), (0.5, -0.125, 0.32)], [], [(8, 4, 3, 7), (4, 8, 12, 11), (6, 1, 5, 9), (13, 10, 15), (8, 9, 13, 12), (9, 5, 10, 13), (12, 13, 15, 14), (11, 12, 14), (0, 6, 7, 2)])
_uv = me_glassend.uv_layers.new(name='UVMap')
_uv.uv.foreach_set('vector', [0.7969, 0.4844, 0.7812, 0.5, 0.75, 0.5, 0.75, 0.4844, 0.8516, 0.5547, 0.8281, 0.5547, 0.8281, 0.5391, 0.8516, 0.5391, 0.875, 0.4844, 0.875, 0.5, 0.8438, 0.5, 0.8281, 0.4844, 0.7969, 0.5391, 0.7734, 0.5391, 0.7852, 0.5078, 0.8281, 0.5547, 0.7969, 0.5547, 0.7969, 0.5391, 0.8281, 0.5391, 0.7969, 0.5547, 0.7734, 0.5547, 0.7734, 0.5391, 0.7969, 0.5391, 0.8281, 0.5391, 0.7969, 0.5391, 0.7969, 0.5078, 0.8281, 0.5078, 0.8516, 0.5391, 0.8281, 0.5391, 0.8398, 0.5078, 0.75, 0.4844, 0.75, 0.375, 0.875, 0.375, 0.875, 0.4844])
me_glassend.materials.append(mat_tilematerial)
me_glassend.update()
me_glasswall = bpy.data.meshes.new('GlassWall')
me_glasswall.from_pydata([(0.5, -0.5, 0.0), (0.5, 0.5, 0.0), (-0.5, -0.5, 0.0), (-0.5, 0.5, 0.0), (0.5, -0.25, 0.0), (0.5, 0.25, 0.0), (-0.5, 0.25, 0.0), (-0.5, -0.25, 0.0), (0.5, -0.25, 0.13), (0.5, 0.25, 0.13), (-0.5, 0.25, 0.13), (-0.5, -0.25, 0.13), (0.5, -0.125, 0.32), (0.5, 0.125, 0.32), (-0.5, 0.125, 0.32), (-0.5, -0.125, 0.32), (0.5, -0.125, 0.32), (0.5, 0.125, 0.32), (-0.5, -0.125, 0.32), (0.5, -0.125, 0.5), (0.5, 0.125, 0.5), (-0.5, -0.125, 0.5), (-0.5, 0.125, 0.32), (-0.5, -0.125, 0.32), (0.5, 0.125, 0.32), (-0.5, 0.125, 0.5), (-0.5, -0.125, 0.5), (0.5, 0.125, 0.5)], [], [(5, 1, 3, 6), (0, 4, 7, 2), (7, 4, 8, 11), (5, 6, 10, 9), (12, 13, 14, 15), (11, 8, 12, 15), (9, 10, 14, 13), (16, 17, 20, 19), (18, 16, 19, 21), (22, 23, 26, 25), (24, 22, 25, 27)])
_uv = me_glasswall.uv_layers.new(name='UVMap')
_uv.uv.foreach_set('vector', [0.875, 0.5312, 0.875, 0.5625, 0.75, 0.5625, 0.75, 0.5312, 0.875, 0.375, 0.875, 0.4062, 0.75, 0.4062, 0.75, 0.375, 0.75, 0.4062, 0.875, 0.4062, 0.875, 0.4219, 0.75, 0.4219, 0.875, 0.5312, 0.75, 0.5312, 0.75, 0.5156, 0.875, 0.5156, 0.875, 0.4531, 0.875, 0.4844, 0.75, 0.4844, 0.75, 0.4531, 0.75, 0.4219, 0.875, 0.4219, 0.875, 0.4531, 0.75, 0.4531, 0.875, 0.5156, 0.75, 0.5156, 0.75, 0.4844, 0.875, 0.4844, 0.6484, 0.625, 0.6484, 0.6562, 0.625, 0.6562, 0.625, 0.625, 0.6484, 0.5, 0.6484, 0.625, 0.625, 0.625, 0.625, 0.5, 0.6484, 0.625, 0.6484, 0.6562, 0.625, 0.6562, 0.625, 0.625, 0.6484, 0.5, 0.6484, 0.625, 0.625, 0.625, 0.625, 0.5])
me_glasswall.materials.append(mat_tilematerial)
me_glasswall.update()

# ---- objects
ob_downskirting = bpy.data.objects.new('DownSkirting', me_downskirting)
ob_wall = bpy.data.objects.new('Wall', me_wall)
ob_externalwall = bpy.data.objects.new('ExternalWall', me_externalwall)
ob_externaldownskirting = bpy.data.objects.new('ExternalDownSkirting', me_externaldownskirting)
ob_internaldownskirting = bpy.data.objects.new('InternalDownSkirting', me_internaldownskirting)
ob_internalwall = bpy.data.objects.new('InternalWall', me_internalwall)
ob_upskirting = bpy.data.objects.new('UpSkirting', me_upskirting)
ob_lightwall = bpy.data.objects.new('LightWall', me_lightwall)
ob_lightinternalwall = bpy.data.objects.new('LightInternalWall', me_lightinternalwall)
ob_borderlightfloor = bpy.data.objects.new('BorderLightFloor', me_borderlightfloor)
ob_externallightfloor = bpy.data.objects.new('ExternalLightFloor', me_externallightfloor)
ob_lightfloor = bpy.data.objects.new('LightFloor', me_lightfloor)
ob_internallightfloor = bpy.data.objects.new('InternalLightFloor', me_internallightfloor)
ob_lightexternalwall = bpy.data.objects.new('LightExternalWall', me_lightexternalwall)
ob_externalupskirting = bpy.data.objects.new('ExternalUpSkirting', me_externalupskirting)
ob_internalupskirting = bpy.data.objects.new('InternalUpSkirting', me_internalupskirting)
ob_lightdownskirting = bpy.data.objects.new('LightDownSkirting', me_lightdownskirting)
ob_externallightdownskirting = bpy.data.objects.new('ExternalLightDownSkirting', me_externallightdownskirting)
ob_internallightdownskirting = bpy.data.objects.new('InternalLightDownSkirting', me_internallightdownskirting)
ob_lightupskirting = bpy.data.objects.new('LightUpSkirting', me_lightupskirting)
ob_externallightupskirting = bpy.data.objects.new('ExternalLightUpSkirting', me_externallightupskirting)
ob_internallightupskirting = bpy.data.objects.new('InternalLightUpSkirting', me_internallightupskirting)
ob_floor_001 = bpy.data.objects.new('Floor.001', me_floor_001)
ob_floor_002 = bpy.data.objects.new('Floor.002', me_floor_002)
ob_anglelighta = bpy.data.objects.new('AngleLightA', me_anglelighta)
ob_lighta = bpy.data.objects.new('LightA', me_lighta)
ob_lladdercenter = bpy.data.objects.new('LladderCenter', me_lladdercenter)
ob_lladderright = bpy.data.objects.new('LladderRight', me_lladderright)
ob_lladderleft = bpy.data.objects.new('LladderLeft', me_lladderleft)
ob_border = bpy.data.objects.new('Border', me_border)
ob_door = bpy.data.objects.new('Door', me_door)
ob_doorleaf = bpy.data.objects.new('DoorLeaf', me_doorleaf)
ob_lightwallstart = bpy.data.objects.new('LightWallStart', me_lightwallstart)
ob_lightwallend = bpy.data.objects.new('LightWallEnd', me_lightwallend)
ob_externalcutfloor = bpy.data.objects.new('ExternalCutFloor', me_externalcutfloor)
ob_cutfloor = bpy.data.objects.new('CutFloor', me_cutfloor)
ob_lightadownskirting = bpy.data.objects.new('LightADownSkirting', me_lightdownskirting_001)
ob_internalcutfloor = bpy.data.objects.new('InternalCutFloor', me_internalcutfloor)
ob_lightaupskirting = bpy.data.objects.new('LightAUpSkirting', me_lightaupskirting)
ob_glass = bpy.data.objects.new('Glass', me_glass)
ob_glassend = bpy.data.objects.new('GlassEnd', me_glassend)
ob_glasswall = bpy.data.objects.new('GlassWall', me_glasswall)

# ---- transforms, parenting, visibility, modifiers, constraints
ob_downskirting.location = (0.0, -2.0, 0.0)
ob_wall.location = (0.0, -2.0, 1.0)
ob_externalwall.location = (0.0, -3.0, 1.0)
ob_externaldownskirting.location = (0.0, -3.0, 0.0)
ob_internaldownskirting.location = (0.0, -1.0, 0.0)
ob_internalwall.location = (0.0, -1.0, 1.0)
ob_upskirting.location = (0.0, -2.0, 2.0)
ob_lightwall.location = (-2.0, 0.0, 1.0)
ob_lightinternalwall.location = (-2.0, 1.0, 1.0)
ob_borderlightfloor.location = (-3.0, -1.0, 0.0)
ob_externallightfloor.location = (-2.0, -2.0, 0.0)
ob_lightfloor.location = (-2.0, -1.0, 0.0)
ob_internallightfloor.location = (-3.0, -2.0, 0.0)
ob_internallightfloor.rotation_euler = (0.0, -0.0, -1.571)
ob_lightexternalwall.location = (-2.0, -1.0, 1.0)
ob_externalupskirting.location = (0.0, -3.0, 2.0)
ob_internalupskirting.location = (0.0, -1.0, 2.0)
ob_lightdownskirting.location = (-2.0, 0.0, 0.0)
ob_externallightdownskirting.location = (-2.0, -1.0, 0.0)
ob_internallightdownskirting.location = (-2.0, 1.0, 0.0)
ob_lightupskirting.location = (-2.0, 0.0, 2.0)
ob_externallightupskirting.location = (-2.0, -1.0, 2.0)
ob_internallightupskirting.location = (-2.0, 1.0, 2.0)
ob_floor_001.location = (-1.0, -2.0, 0.0)
ob_floor_002.location = (-1.0, -3.0, 0.0)
ob_anglelighta.location = (-4.0, 1.0, 2.0)
ob_lighta.location = (-4.0, 1.0, 1.0)
ob_lighta.rotation_euler = (-0.0, -1.571, 0.0)
ob_lladdercenter.location = (-5.0, 1.0, 0.0)
ob_lladdercenter.rotation_euler = (0.0, -0.0, 1.571)
ob_lladderright.location = (-4.0, 1.0, 0.0)
ob_lladderright.rotation_euler = (0.0, -0.0, 1.571)
ob_lladderleft.location = (-6.0, 1.0, 0.0)
ob_lladderleft.rotation_euler = (0.0, -0.0, 7.854)
ob_border.location = (-2.0, 0.0, 1.0)
ob_door.location = (1.0, -3.0, 0.0)
ob_door.rotation_euler = (0.0, -0.0, 1.571)
ob_doorleaf.location = (1.0, -2.5, 0.0)
ob_doorleaf.rotation_euler = (0.0, -0.0, 1.571)
ob_lightwallstart.location = (-3.0, 1.0, 1.0)
ob_lightwallstart.rotation_euler = (0.0, -0.0, 1.571)
ob_lightwallend.location = (-1.0, -1.0, 1.0)
ob_lightwallend.rotation_euler = (0.0, -0.0, 1.571)
ob_externalcutfloor.location = (-2.0, -1.0, 2.0)
ob_cutfloor.location = (-2.0, 0.0, 2.0)
ob_lightadownskirting.location = (-3.0, 1.0, 0.0)
ob_lightadownskirting.rotation_euler = (0.0, -0.0, 1.571)
ob_internalcutfloor.location = (-2.0, 1.0, 2.0)
ob_lightaupskirting.location = (-3.0, 1.0, 2.0)
ob_lightaupskirting.rotation_euler = (0.0, -0.0, 1.571)
ob_glass.location = (-2.0, -3.0, 1.0)
ob_glassend.location = (-3.0, -3.0, 0.0)
ob_glasswall.location = (-2.0, -3.0, 0.0)

# ---- collection membership
col_base.objects.link(ob_downskirting)
col_base.objects.link(ob_wall)
col_base.objects.link(ob_externalwall)
col_base.objects.link(ob_externaldownskirting)
col_base.objects.link(ob_internaldownskirting)
col_base.objects.link(ob_internalwall)
col_base.objects.link(ob_upskirting)
col_base.objects.link(ob_lightwall)
col_base.objects.link(ob_lightinternalwall)
col_base.objects.link(ob_borderlightfloor)
col_base.objects.link(ob_externallightfloor)
col_base.objects.link(ob_lightfloor)
col_base.objects.link(ob_internallightfloor)
col_base.objects.link(ob_lightexternalwall)
col_base.objects.link(ob_externalupskirting)
col_base.objects.link(ob_internalupskirting)
col_base.objects.link(ob_lightdownskirting)
col_base.objects.link(ob_externallightdownskirting)
col_base.objects.link(ob_internallightdownskirting)
col_base.objects.link(ob_lightupskirting)
col_base.objects.link(ob_externallightupskirting)
col_base.objects.link(ob_internallightupskirting)
col_base.objects.link(ob_floor_001)
col_base.objects.link(ob_floor_002)
col_base.objects.link(ob_anglelighta)
col_base.objects.link(ob_lighta)
col_base.objects.link(ob_lladdercenter)
col_base.objects.link(ob_lladderright)
col_base.objects.link(ob_lladderleft)
col_base.objects.link(ob_border)
col_base.objects.link(ob_door)
col_base.objects.link(ob_doorleaf)
col_base.objects.link(ob_lightwallstart)
col_base.objects.link(ob_lightwallend)
col_base.objects.link(ob_externalcutfloor)
col_base.objects.link(ob_cutfloor)
col_base.objects.link(ob_lightadownskirting)
col_base.objects.link(ob_internalcutfloor)
col_base.objects.link(ob_lightaupskirting)
col_base.objects.link(ob_glass)
col_base.objects.link(ob_glassend)
col_base.objects.link(ob_glasswall)

# ---- scene / render settings (as saved in the file)
scene.frame_start = 1; scene.frame_end = 250; scene.frame_set(0)
scene.render.engine = 'BLENDER_EEVEE_NEXT'
scene.cycles.sampling_pattern = 'TABULATED_SOBOL'
scene.view_settings.view_transform = 'Filmic'
bpy.context.view_layer.update()

# ---- added for rendering (the .blend has no active camera and no usable light): camera, sun
cam_auto = bpy.data.cameras.new('AutoCamera')
cam_auto.lens = 50.0
cam_auto.sensor_width = 36.0
cam_auto.clip_end = 1000.0
ob_auto_camera = bpy.data.objects.new('AutoCamera', cam_auto)
scene.collection.objects.link(ob_auto_camera)
ob_auto_camera.location = (7.66295, -12.2955, 8.78008)
ob_auto_camera.rotation_euler = (1.09748, -7.21219e-08, 0.694738)
scene.camera = ob_auto_camera
light_auto_sun = bpy.data.lights.new('AutoSun', 'SUN')
light_auto_sun.energy = 3.0
light_auto_sun.angle = 0.0523599
ob_auto_sun = bpy.data.objects.new('AutoSun', light_auto_sun)
scene.collection.objects.link(ob_auto_sun)
ob_auto_sun.rotation_euler = (0.872665, 0.174533, 0.523599)
bpy.context.view_layer.update()
